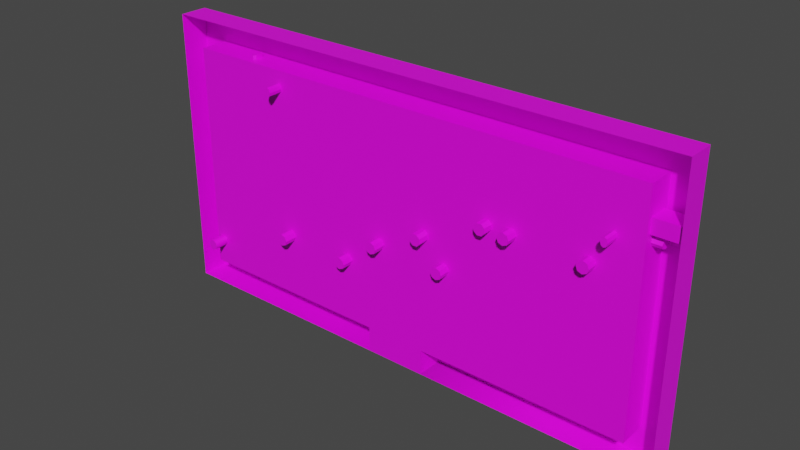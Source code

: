 # Source: Escena_1.blend  (saved by Blender 3.3.6; exported with 4.5.12 LTS)
import bpy
from mathutils import Matrix  # noqa: F401  (used for matrix-valued properties, if any)

bpy.ops.wm.read_factory_settings(use_empty=True)
scene = bpy.context.scene
scene.name = 'Scene'

# ---- collections
col_escena_1 = bpy.data.collections.new('Escena_1'); scene.collection.children.link(col_escena_1)
col_marco_1 = bpy.data.collections.new('Marco_1'); col_escena_1.children.link(col_marco_1)
col_fondo_1 = bpy.data.collections.new('Fondo_1'); col_escena_1.children.link(col_fondo_1)

# ---- images (referenced by path relative to the original .blend; pixels are not part of the script)
import os
ASSET_DIR = os.environ.get("B2B_ASSET_DIR", "")  # directory of the original .blend (textures are referenced by path, not embedded)
HERE = os.path.dirname(os.path.abspath(__file__))  # packed textures are extracted next to this script under _unpacked/

def load_image(name, relpath, width, height, colorspace="sRGB"):
    """Load a texture the original file referenced (path relative to the .blend, or extracted next to this script)."""
    p = next((c for c in (os.path.join(HERE, relpath), os.path.join(ASSET_DIR, relpath)) if relpath and os.path.exists(c)), "")
    if p:
        img = bpy.data.images.load(p, check_existing=True)
        img.name = name
    else:  # same state as the original file: an image datablock whose file is absent (Cycles renders it pink)
        img = bpy.data.images.new(name, width, height)
        img.source = "FILE"
        img.filepath = "//" + (relpath or name)
    img.colorspace_settings.name = colorspace
    return img
img_adobecolor_alcantarilla_jpeg = load_image('AdobeColor-Alcantarilla.jpeg', 'AdobeColor-Alcantarilla.jpeg', 1024, 1024, 'sRGB')

# ---- materials (node trees are filled in below, after node groups)
mat_paleta = bpy.data.materials.new('Paleta')
mat_paleta.use_transparent_shadow = False

# ---- node groups
ng_auto_smooth = bpy.data.node_groups.new('Auto Smooth', 'GeometryNodeTree')
_s = ng_auto_smooth.interface.new_socket(name='Geometry', in_out='OUTPUT', socket_type='NodeSocketGeometry')
_s = ng_auto_smooth.interface.new_socket(name='Geometry', in_out='INPUT', socket_type='NodeSocketGeometry')
_s = ng_auto_smooth.interface.new_socket(name='Angle', in_out='INPUT', socket_type='NodeSocketFloat')
_s.subtype = 'ANGLE'
_s.min_value = 0.0
_s.max_value = 3.142
ng_auto_smooth.is_modifier = True
_N = ng_auto_smooth.nodes; _L = ng_auto_smooth.links
n0 = _N.new('NodeGroupOutput'); n0.name = 'Group Output'; n0.location = (480, -100)
n1 = _N.new('NodeGroupInput'); n1.name = 'Group Input'; n1.location = (-420, -300)
n2 = _N.new('NodeGroupInput'); n2.name = 'Group Input.001'; n2.location = (-60, -100)
n3 = _N.new('GeometryNodeSetShadeSmooth'); n3.name = 'Set Shade Smooth'; n3.location = (120, -100)
n3.domain = 'EDGE'
n4 = _N.new('GeometryNodeSetShadeSmooth'); n4.name = 'Set Shade Smooth.001'; n4.location = (300, -100)
n5 = _N.new('GeometryNodeInputMeshEdgeAngle'); n5.name = 'Edge Angle'; n5.location = (-420, -220)
n6 = _N.new('GeometryNodeInputEdgeSmooth'); n6.name = 'Is Edge Smooth'; n6.location = (-60, -160)
n7 = _N.new('GeometryNodeInputShadeSmooth'); n7.name = 'Is Face Smooth'; n7.location = (-240, -340)
n8 = _N.new('FunctionNodeBooleanMath'); n8.name = 'Boolean Math'; n8.location = (-60, -220)
n9 = _N.new('FunctionNodeCompare'); n9.name = 'Compare'; n9.location = (-240, -180)
n9.operation = 'LESS_EQUAL'
_L.new(n5.outputs[0], n9.inputs[0])
_L.new(n4.outputs[0], n0.inputs[0])
_L.new(n1.outputs[1], n9.inputs[1])
_L.new(n9.outputs[0], n8.inputs[0])
_L.new(n7.outputs[0], n8.inputs[1])
_L.new(n2.outputs[0], n3.inputs[0])
_L.new(n6.outputs[0], n3.inputs[1])
_L.new(n3.outputs[0], n4.inputs[0])
_L.new(n8.outputs[0], n3.inputs[2])
n0.is_active_output = True

# ---- material node trees
mat_paleta.use_nodes = True; mat_paleta.node_tree.nodes.clear()
_N = mat_paleta.node_tree.nodes; _L = mat_paleta.node_tree.links
n0 = _N.new('ShaderNodeBsdfPrincipled'); n0.name = 'Principled BSDF'; n0.location = (10, 300)
n0.distribution = 'GGX'
n0.subsurface_method = 'RANDOM_WALK_SKIN'
n0.inputs[3].default_value = 1.45
n0.inputs[27].default_value = (0.0, 0.0, 0.0, 1.0)
n0.inputs[28].default_value = 1.0
n1 = _N.new('ShaderNodeOutputMaterial'); n1.name = 'Material Output'; n1.location = (300, 300)
n2 = _N.new('ShaderNodeTexImage'); n2.name = 'Imagen'; n2.location = (-280, 274)
n2.image = img_adobecolor_alcantarilla_jpeg
_L.new(n0.outputs[0], n1.inputs[0])
_L.new(n2.outputs[0], n0.inputs[0])
n1.is_active_output = True

# ---- world
world_world = bpy.data.worlds.new('World'); scene.world = world_world
world_world.use_nodes = True; world_world.node_tree.nodes.clear()
_N = world_world.node_tree.nodes; _L = world_world.node_tree.links
n0 = _N.new('ShaderNodeOutputWorld'); n0.name = 'World Output'; n0.location = (300, 300)
n1 = _N.new('ShaderNodeBackground'); n1.name = 'Background'; n1.location = (10, 300)
n1.inputs[0].default_value = (0.05088, 0.05088, 0.05088, 1.0)
_L.new(n1.outputs[0], n0.inputs[0])
n0.is_active_output = True
world_world.color = (0.05088, 0.05088, 0.05088)
world_world.use_sun_shadow = False
world_world.sun_shadow_jitter_overblur = 0.0

# ---- meshes
me_cubo = bpy.data.meshes.new('Cubo')
me_cubo.from_pydata([(-18.93, -1.0, 6.407), (-18.93, 1.0, 6.407), (18.93, -1.0, 6.407), (18.93, 1.0, 6.407), (17.03, 1.0, 4.407), (-17.03, 1.0, 4.407), (-17.03, -1.0, 4.407), (17.03, -1.0, 4.407), (-18.93, 1.0, -13.85), (-18.93, -1.0, -13.85), (18.93, -1.0, -13.85), (18.93, 1.0, -13.85), (17.03, 1.0, -12.01), (17.03, -1.0, -12.01), (-17.03, -1.0, -12.01), (-17.03, 1.0, -12.01), (2.108, 1.0, -13.85), (2.108, -1.0, -13.85), (2.108, -1.0, -12.01), (2.108, 1.0, -12.01), (-2.286, 1.0, -13.85), (-2.286, -1.0, -13.85), (-2.286, -1.0, -12.01), (-2.286, 1.0, -12.01), (17.03, 0.7129, 1.388), (17.03, -0.7129, 1.388), (17.03, 0.7129, 2.383), (17.03, -0.7129, 2.383), (17.03, -1.0, 2.381), (17.03, -1.0, 1.377), (18.82, -0.7129, 2.383), (18.82, -0.7129, 1.388), (18.82, 0.7129, 1.388), (18.82, 0.7129, 2.383)], [], [(4, 7, 6, 5), (0, 1, 8, 9), (17, 16, 20, 21), (15, 23, 20, 8, 1, 3, 11, 16, 19, 12, 4, 5), (6, 7, 28, 29, 13, 18, 17, 21, 22, 14), (1, 0, 2, 3), (11, 10, 17, 16), (12, 19, 18, 13), (15, 14, 22, 23), (18, 19, 16, 17), (23, 22, 21, 20), (5, 6, 14, 15), (3, 2, 10, 11), (8, 20, 21, 9), (27, 26, 33, 30), (7, 4, 12, 13, 29, 25, 24, 26, 27, 28), (30, 33, 32, 31), (24, 25, 31, 32), (26, 24, 32, 33), (29, 28, 27, 25), (31, 25, 27, 30)])
me_cubo.polygons.foreach_set('use_smooth', [True] * 21)
_uv = me_cubo.uv_layers.new(name='MapaUV')
_uv.uv.foreach_set('vector', [0.1432, 0.4335, 0.1432, 0.5074, 0.07669, 0.5074, 0.07669, 0.4335, 0.2208, 0.2857, 0.2208, 0.3596, 0.1469, 0.3596, 0.1469, 0.2857, 0.5054, 0.8623, 0.5054, 0.7884, 0.4389, 0.7884, 0.4389, 0.8623, 0.1469, 0.3633, 0.1469, 0.3633, 0.1469, 0.3633, 0.1469, 0.3596, 0.2208, 0.3596, 0.2208, 0.4335, 0.1469, 0.4335, 0.1469, 0.4298, 0.1469, 0.4298, 0.1469, 0.4298, 0.1469, 0.4298, 0.1469, 0.3633, 0.1114, 0.9142, 0.1114, 0.72, 0.1213, 0.72, 0.1303, 0.72, 0.2055, 0.72, 0.2055, 0.8051, 0.2212, 0.8051, 0.2212, 0.8301, 0.2055, 0.8301, 0.2055, 0.9142, 0.2947, 0.4335, 0.2947, 0.5074, 0.2208, 0.5074, 0.2208, 0.4335, 0.1469, 0.4335, 0.1469, 0.5074, 0.1432, 0.5074, 0.1432, 0.4335, 0.1432, 0.4335, 0.1432, 0.4335, 0.1432, 0.5074, 0.1432, 0.5074, 0.07669, 0.4335, 0.07669, 0.5074, 0.07669, 0.5074, 0.07669, 0.4335, 0.1432, 0.5074, 0.1432, 0.4335, 0.1432, 0.4335, 0.1432, 0.5074, 0.07669, 0.4335, 0.07669, 0.5074, 0.07669, 0.5074, 0.07669, 0.4335, 0.07669, 0.4335, 0.07669, 0.5074, 0.07669, 0.5074, 0.07669, 0.4335, 0.2208, 0.4335, 0.2208, 0.5074, 0.1469, 0.5074, 0.1469, 0.4335, 0.07299, 0.4335, 0.07669, 0.4335, 0.07669, 0.5074, 0.07299, 0.5074, 0.1432, 0.4968, 0.1432, 0.4441, 0.1432, 0.4441, 0.1432, 0.4968, 0.1432, 0.5074, 0.1432, 0.4335, 0.1432, 0.4335, 0.1432, 0.5074, 0.1432, 0.5074, 0.1432, 0.4968, 0.1432, 0.4441, 0.1432, 0.4441, 0.1432, 0.4968, 0.1432, 0.5074, 0.1432, 0.4968, 0.1432, 0.4441, 0.1432, 0.4441, 0.1432, 0.4968, 0.1432, 0.4441, 0.1432, 0.4968, 0.1432, 0.4968, 0.1432, 0.4441, 0.1432, 0.4441, 0.1432, 0.4441, 0.1432, 0.4441, 0.1432, 0.4441, 0.1432, 0.5074, 0.1432, 0.5074, 0.1432, 0.4968, 0.1432, 0.4968, 0.1432, 0.4968, 0.1432, 0.4968, 0.1432, 0.4968, 0.1432, 0.4968])
me_cubo.materials.append(mat_paleta)
me_cubo.update()
me_cilindro = bpy.data.meshes.new('Cilindro')
me_cilindro.from_pydata([(0.01984, 0.4266, -2.165), (0.01984, 0.4266, 2.011), (0.3173, 0.3034, -2.165), (0.3173, 0.3034, 2.011), (0.4405, 0.005918, -2.165), (0.4405, 0.005918, 2.011), (0.3173, -0.2915, -2.165), (0.3173, -0.2915, 2.011), (0.01984, -0.4147, -2.165), (0.01984, -0.4147, 2.011), (-0.2776, -0.2915, -2.165), (-0.2776, -0.2915, 2.011), (-0.4008, 0.005918, -2.165), (-0.4008, 0.005918, 2.011), (-0.2776, 0.3034, -2.165), (-0.2776, 0.3034, 2.011), (-1.947, 0.4266, -2.637), (-0.4824, 0.4266, -2.637), (-1.947, 0.3034, -2.934), (-0.4824, 0.3034, -2.934), (-1.947, 0.005917, -3.057), (-0.4824, 0.005917, -3.057), (-1.947, -0.2915, -2.934), (-0.4824, -0.2915, -2.934), (-1.947, -0.4147, -2.637), (-0.4824, -0.4147, -2.637), (-1.947, -0.2915, -2.339), (-0.4824, -0.2915, -2.339), (-1.947, 0.005917, -2.216), (-0.4824, 0.005917, -2.216), (-1.947, 0.3034, -2.339), (-0.4824, 0.3034, -2.339), (0.2946, 0.3034, -2.504), (0.1417, 0.3034, -2.793), (-0.1542, 0.3034, -2.92), (0.4142, 0.005918, -2.534), (0.2249, 0.005917, -2.883), (-0.131, 0.005917, -3.041), (0.2946, -0.2915, -2.504), (0.1417, -0.2915, -2.793), (-0.1542, -0.2915, -2.92), (0.005932, -0.4147, -2.433), (-0.0591, -0.4147, -2.573), (-0.2102, -0.4147, -2.628), (-0.2828, -0.2915, -2.361), (-0.2599, -0.2915, -2.354), (-0.2662, -0.2915, -2.335), (-0.4024, 0.005917, -2.332), (-0.3431, 0.005917, -2.263), (-0.2894, 0.005917, -2.214), (-0.2828, 0.3034, -2.361), (-0.2599, 0.3034, -2.354), (-0.2662, 0.3034, -2.335), (-0.2102, 0.4266, -2.628), (-0.0591, 0.4266, -2.573), (0.005932, 0.4266, -2.433), (-0.4003, -1.977, 2.544), (-0.4003, -0.5126, 2.544), (-0.2771, -1.977, 2.247), (-0.2771, -0.5126, 2.247), (0.02036, -1.977, 2.124), (0.02036, -0.5126, 2.124), (0.3178, -1.977, 2.247), (0.3178, -0.5126, 2.247), (0.441, -1.977, 2.544), (0.441, -0.5126, 2.544), (0.3178, -1.977, 2.842), (0.3178, -0.5126, 2.842), (0.02036, -1.977, 2.965), (0.02036, -0.5126, 2.965), (-0.2771, -1.977, 2.842), (-0.2771, -0.5126, 2.842), (0.01982, 0.4066, 2.388), (0.02009, 0.236, 2.755), (0.02037, -0.1273, 2.94), (-0.2776, 0.2858, 2.364), (-0.2773, 0.1469, 2.67), (-0.2771, -0.1553, 2.821), (-0.4007, -0.005496, 2.304), (-0.4005, -0.06766, 2.464), (-0.4004, -0.2226, 2.531), (-0.2774, -0.2967, 2.243), (-0.2773, -0.282, 2.258), (-0.2772, -0.2897, 2.241), (0.02002, -0.4173, 2.218), (0.02011, -0.3706, 2.172), (0.02018, -0.3174, 2.121), (0.3174, -0.2965, 2.243), (0.3175, -0.2816, 2.257), (0.3176, -0.2894, 2.241), (0.4406, -0.005191, 2.303), (0.4407, -0.06699, 2.463), (0.4409, -0.2221, 2.531), (0.3178, -0.1549, 2.82), (0.3175, 0.1474, 2.669), (0.3173, 0.286, 2.363)], [], [(0, 1, 3, 2), (2, 3, 5, 4), (4, 5, 7, 6), (6, 7, 9, 8), (8, 9, 11, 10), (10, 11, 13, 12), (65, 63, 89, 92), (12, 13, 15, 14), (14, 15, 1, 0), (31, 29, 49, 52), (16, 17, 19, 18), (18, 19, 21, 20), (20, 21, 23, 22), (22, 23, 25, 24), (24, 25, 27, 26), (26, 27, 29, 28), (17, 31, 52, 53), (28, 29, 31, 30), (30, 31, 17, 16), (16, 18, 20, 22, 24, 26, 28, 30), (29, 27, 46, 49), (27, 25, 43, 46), (25, 23, 40, 43), (23, 21, 37, 40), (21, 19, 34, 37), (19, 17, 53, 34), (37, 34, 33, 36), (36, 33, 32, 35), (35, 32, 2, 4), (40, 37, 36, 39), (39, 36, 35, 38), (38, 35, 4, 6), (43, 40, 39, 42), (42, 39, 38, 41), (41, 38, 6, 8), (46, 43, 42, 45), (45, 42, 41, 44), (44, 41, 8, 10), (49, 46, 45, 48), (48, 45, 44, 47), (47, 44, 10, 12), (52, 49, 48, 51), (51, 48, 47, 50), (50, 47, 12, 14), (53, 52, 51, 54), (54, 51, 50, 55), (55, 50, 14, 0), (34, 53, 54, 33), (33, 54, 55, 32), (32, 55, 0, 2), (56, 57, 59, 58), (58, 59, 61, 60), (60, 61, 63, 62), (62, 63, 65, 64), (64, 65, 67, 66), (66, 67, 69, 68), (67, 65, 92, 93), (68, 69, 71, 70), (70, 71, 57, 56), (56, 58, 60, 62, 64, 66, 68, 70), (63, 61, 86, 89), (61, 59, 83, 86), (59, 57, 80, 83), (57, 71, 77, 80), (71, 69, 74, 77), (69, 67, 93, 74), (77, 74, 73, 76), (76, 73, 72, 75), (75, 72, 1, 15), (80, 77, 76, 79), (79, 76, 75, 78), (78, 75, 15, 13), (83, 80, 79, 82), (82, 79, 78, 81), (81, 78, 13, 11), (86, 83, 82, 85), (85, 82, 81, 84), (84, 81, 11, 9), (89, 86, 85, 88), (88, 85, 84, 87), (87, 84, 9, 7), (92, 89, 88, 91), (91, 88, 87, 90), (90, 87, 7, 5), (93, 92, 91, 94), (94, 91, 90, 95), (95, 90, 5, 3), (74, 93, 94, 73), (73, 94, 95, 72), (72, 95, 3, 1)])
me_cilindro.polygons.foreach_set('use_smooth', [True] * 90)
_k = {(16, 18): 1.0, (18, 20): 1.0, (20, 22): 1.0, (22, 24): 1.0, (24, 26): 1.0, (26, 28): 1.0, (28, 30): 1.0, (16, 30): 1.0, (56, 58): 1.0, (58, 60): 1.0, (60, 62): 1.0, (62, 64): 1.0, (64, 66): 1.0, (66, 68): 1.0, (68, 70): 1.0, (56, 70): 1.0}
me_cilindro.attributes.new('crease_edge', 'FLOAT', 'EDGE').data.foreach_set('value', [_k.get((min(e.vertices), max(e.vertices)), 0.0) for e in me_cilindro.edges])
_uv = me_cilindro.uv_layers.new(name='MapaUV')
_uv.uv.foreach_set('vector', [0.6428, 0.4363, 0.6428, 0.5823, 0.6063, 0.5823, 0.6063, 0.4363, 0.6063, 0.4363, 0.6063, 0.5823, 0.5698, 0.5823, 0.5698, 0.4363, 0.5698, 0.4363, 0.5698, 0.5823, 0.5333, 0.5823, 0.5333, 0.4363, 0.5333, 0.4363, 0.5333, 0.5823, 0.4969, 0.5823, 0.4969, 0.4363, 0.4969, 0.4363, 0.4969, 0.5823, 0.4604, 0.5823, 0.4604, 0.4363, 0.4604, 0.4363, 0.4604, 0.5823, 0.4239, 0.5823, 0.4239, 0.4363, 0.4969, 0.5823, 0.5333, 0.5823, 0.5333, 0.5823, 0.5151, 0.5823, 0.4239, 0.4363, 0.4239, 0.5823, 0.3874, 0.5823, 0.3874, 0.4363, 0.3874, 0.4363, 0.3874, 0.5823, 0.3509, 0.5823, 0.3509, 0.4363, 0.3874, 0.5823, 0.4239, 0.5823, 0.4239, 0.5458, 0.3874, 0.5458, 0.6428, 0.4363, 0.6428, 0.5823, 0.6063, 0.5823, 0.6063, 0.4363, 0.6063, 0.4363, 0.6063, 0.5823, 0.5698, 0.5823, 0.5698, 0.4363, 0.5698, 0.4363, 0.5698, 0.5823, 0.5333, 0.5823, 0.5333, 0.4363, 0.5333, 0.4363, 0.5333, 0.5823, 0.4969, 0.5823, 0.4969, 0.4363, 0.4969, 0.4363, 0.4969, 0.5823, 0.4604, 0.5823, 0.4604, 0.4363, 0.4604, 0.4363, 0.4604, 0.5823, 0.4239, 0.5823, 0.4239, 0.4363, 0.3509, 0.5823, 0.3874, 0.5823, 0.3874, 0.5458, 0.3509, 0.5458, 0.4239, 0.4363, 0.4239, 0.5823, 0.3874, 0.5823, 0.3874, 0.4363, 0.3874, 0.4363, 0.3874, 0.5823, 0.3509, 0.5823, 0.3509, 0.4363, 0.5698, 0.4334, 0.6194, 0.4129, 0.6399, 0.3633, 0.6194, 0.3138, 0.5698, 0.2933, 0.5203, 0.3138, 0.4998, 0.3633, 0.5203, 0.4129, 0.4239, 0.5823, 0.4604, 0.5823, 0.4604, 0.5458, 0.4239, 0.5458, 0.4604, 0.5823, 0.4969, 0.5823, 0.4969, 0.5458, 0.4604, 0.5458, 0.4969, 0.5823, 0.5333, 0.5823, 0.5333, 0.5458, 0.4969, 0.5458, 0.5333, 0.5823, 0.5698, 0.5823, 0.5698, 0.5458, 0.5333, 0.5458, 0.5698, 0.5823, 0.6063, 0.5823, 0.6063, 0.5458, 0.5698, 0.5458, 0.6063, 0.5823, 0.6428, 0.5823, 0.6428, 0.5458, 0.6063, 0.5458, 0.5698, 0.5458, 0.6063, 0.5458, 0.6063, 0.5093, 0.5698, 0.5093, 0.5698, 0.5093, 0.6063, 0.5093, 0.6063, 0.4728, 0.5698, 0.4728, 0.5698, 0.4728, 0.6063, 0.4728, 0.6063, 0.4363, 0.5698, 0.4363, 0.5333, 0.5458, 0.5698, 0.5458, 0.5698, 0.5093, 0.5333, 0.5093, 0.5333, 0.5093, 0.5698, 0.5093, 0.5698, 0.4728, 0.5333, 0.4728, 0.5333, 0.4728, 0.5698, 0.4728, 0.5698, 0.4363, 0.5333, 0.4363, 0.4969, 0.5458, 0.5333, 0.5458, 0.5333, 0.5093, 0.4969, 0.5093, 0.4969, 0.5093, 0.5333, 0.5093, 0.5333, 0.4728, 0.4969, 0.4728, 0.4969, 0.4728, 0.5333, 0.4728, 0.5333, 0.4363, 0.4969, 0.4363, 0.4604, 0.5458, 0.4969, 0.5458, 0.4969, 0.5093, 0.4604, 0.5093, 0.4604, 0.5093, 0.4969, 0.5093, 0.4969, 0.4728, 0.4604, 0.4728, 0.4604, 0.4728, 0.4969, 0.4728, 0.4969, 0.4363, 0.4604, 0.4363, 0.4239, 0.5458, 0.4604, 0.5458, 0.4604, 0.5093, 0.4239, 0.5093, 0.4239, 0.5093, 0.4604, 0.5093, 0.4604, 0.4728, 0.4239, 0.4728, 0.4239, 0.4728, 0.4604, 0.4728, 0.4604, 0.4363, 0.4239, 0.4363, 0.3874, 0.5458, 0.4239, 0.5458, 0.4239, 0.5093, 0.3874, 0.5093, 0.3874, 0.5093, 0.4239, 0.5093, 0.4239, 0.4728, 0.3874, 0.4728, 0.3874, 0.4728, 0.4239, 0.4728, 0.4239, 0.4363, 0.3874, 0.4363, 0.3509, 0.5458, 0.3874, 0.5458, 0.3874, 0.5093, 0.3509, 0.5093, 0.3509, 0.5093, 0.3874, 0.5093, 0.3874, 0.4728, 0.3509, 0.4728, 0.3509, 0.4728, 0.3874, 0.4728, 0.3874, 0.4363, 0.3509, 0.4363, 0.6063, 0.5458, 0.6428, 0.5458, 0.6428, 0.5093, 0.6063, 0.5093, 0.6063, 0.5093, 0.6428, 0.5093, 0.6428, 0.4728, 0.6063, 0.4728, 0.6063, 0.4728, 0.6428, 0.4728, 0.6428, 0.4363, 0.6063, 0.4363, 0.6428, 0.4363, 0.6428, 0.5823, 0.6063, 0.5823, 0.6063, 0.4363, 0.6063, 0.4363, 0.6063, 0.5823, 0.5698, 0.5823, 0.5698, 0.4363, 0.5698, 0.4363, 0.5698, 0.5823, 0.5333, 0.5823, 0.5333, 0.4363, 0.5333, 0.4363, 0.5333, 0.5823, 0.4969, 0.5823, 0.4969, 0.4363, 0.4969, 0.4363, 0.4969, 0.5823, 0.4604, 0.5823, 0.4604, 0.4363, 0.4604, 0.4363, 0.4604, 0.5823, 0.4239, 0.5823, 0.4239, 0.4363, 0.4604, 0.5823, 0.4969, 0.5823, 0.5151, 0.5823, 0.4969, 0.5823, 0.4239, 0.4363, 0.4239, 0.5823, 0.3874, 0.5823, 0.3874, 0.4363, 0.3874, 0.4363, 0.3874, 0.5823, 0.3509, 0.5823, 0.3509, 0.4363, 0.5698, 0.4334, 0.6194, 0.4129, 0.6399, 0.3633, 0.6194, 0.3138, 0.5698, 0.2933, 0.5203, 0.3138, 0.4998, 0.3633, 0.5203, 0.4129, 0.5333, 0.5823, 0.5698, 0.5823, 0.5516, 0.5823, 0.5333, 0.5823, 0.5698, 0.5823, 0.6063, 0.5823, 0.5698, 0.5823, 0.5516, 0.5823, 0.6063, 0.5823, 0.6428, 0.5823, 0.5881, 0.5823, 0.5698, 0.5823, 0.3509, 0.5823, 0.3874, 0.5823, 0.3874, 0.5823, 0.3691, 0.5823, 0.3874, 0.5823, 0.4239, 0.5823, 0.4056, 0.5823, 0.3874, 0.5823, 0.4239, 0.5823, 0.4604, 0.5823, 0.4969, 0.5823, 0.4786, 0.5823, 0.3874, 0.5823, 0.4056, 0.5823, 0.3874, 0.5823, 0.3874, 0.5823, 0.3874, 0.5823, 0.3874, 0.5823, 0.3691, 0.5823, 0.3874, 0.5823, 0.3874, 0.5823, 0.3691, 0.5823, 0.3509, 0.5823, 0.3874, 0.5823, 0.3691, 0.5823, 0.3874, 0.5823, 0.3874, 0.5823, 0.3874, 0.5823, 0.3874, 0.5823, 0.3874, 0.5823, 0.3874, 0.5823, 0.4056, 0.5823, 0.4056, 0.5823, 0.3874, 0.5823, 0.3874, 0.5823, 0.4239, 0.5823, 0.5698, 0.5823, 0.5881, 0.5823, 0.5333, 0.5823, 0.5333, 0.5823, 0.5333, 0.5823, 0.5333, 0.5823, 0.4786, 0.5823, 0.4969, 0.5823, 0.4969, 0.5823, 0.4786, 0.5823, 0.4239, 0.5823, 0.4604, 0.5823, 0.5516, 0.5823, 0.5698, 0.5823, 0.5333, 0.5823, 0.5333, 0.5823, 0.5333, 0.5823, 0.5333, 0.5823, 0.4969, 0.5823, 0.5151, 0.5823, 0.5151, 0.5823, 0.4969, 0.5823, 0.4604, 0.5823, 0.4969, 0.5823, 0.5333, 0.5823, 0.5516, 0.5823, 0.5333, 0.5823, 0.5333, 0.5823, 0.5333, 0.5823, 0.5333, 0.5823, 0.5151, 0.5823, 0.5333, 0.5823, 0.5333, 0.5823, 0.5151, 0.5823, 0.4969, 0.5823, 0.5333, 0.5823, 0.5151, 0.5823, 0.5333, 0.5823, 0.5333, 0.5823, 0.5333, 0.5823, 0.5333, 0.5823, 0.5333, 0.5823, 0.5333, 0.5823, 0.5516, 0.5823, 0.5516, 0.5823, 0.5333, 0.5823, 0.5333, 0.5823, 0.5698, 0.5823, 0.4969, 0.5823, 0.5151, 0.5823, 0.5333, 0.5823, 0.5333, 0.5823, 0.5333, 0.5823, 0.5333, 0.5823, 0.5516, 0.5823, 0.5698, 0.5823, 0.5698, 0.5823, 0.5516, 0.5823, 0.5698, 0.5823, 0.6063, 0.5823, 0.4786, 0.5823, 0.4969, 0.5823, 0.5333, 0.5823, 0.5333, 0.5823, 0.5333, 0.5823, 0.5333, 0.5823, 0.5698, 0.5823, 0.5881, 0.5823, 0.5881, 0.5823, 0.5698, 0.5823, 0.6063, 0.5823, 0.6428, 0.5823])
me_cilindro.materials.append(mat_paleta)
me_cilindro.update()
me_cilindro_004 = bpy.data.meshes.new('Cilindro.004')
me_cilindro_004.from_pydata([(-0.0362, 0.4266, -1.209), (-0.0362, 0.4266, 1.073), (0.1896, 0.3034, -1.209), (0.1896, 0.3034, 1.073), (0.2831, 0.005918, -1.209), (0.2831, 0.005918, 1.073), (0.1896, -0.2915, -1.209), (0.1896, -0.2915, 1.073), (-0.0362, -0.4147, -1.209), (-0.0362, -0.4147, 1.073), (-0.262, -0.2915, -1.209), (-0.262, -0.2915, 1.073), (-0.3555, 0.005918, -1.209), (-0.3555, 0.005918, 1.073), (-0.262, 0.3034, -1.209), (-0.262, 0.3034, 1.073), (-1.529, 0.4266, -1.466), (-0.4174, 0.4266, -1.466), (-1.529, 0.3034, -1.629), (-0.4174, 0.3034, -1.629), (-1.529, 0.005917, -1.696), (-0.4174, 0.005917, -1.696), (-1.529, -0.2915, -1.629), (-0.4174, -0.2915, -1.629), (-1.529, -0.4147, -1.466), (-0.4174, -0.4147, -1.466), (-1.529, -0.2915, -1.304), (-0.4174, -0.2915, -1.304), (-1.529, 0.005917, -1.236), (-0.4174, 0.005917, -1.236), (-1.529, 0.3034, -1.304), (-0.4174, 0.3034, -1.304), (0.1724, 0.3034, -1.394), (0.05632, 0.3034, -1.551), (-0.1683, 0.3034, -1.621), (0.2631, 0.005918, -1.41), (0.1195, 0.005917, -1.601), (-0.1507, 0.005917, -1.687), (0.1724, -0.2915, -1.394), (0.05632, -0.2915, -1.551), (-0.1683, -0.2915, -1.621), (-0.04675, -0.4147, -1.355), (-0.09611, -0.4147, -1.431), (-0.2108, -0.4147, -1.461), (-0.2659, -0.2915, -1.316), (-0.2485, -0.2915, -1.312), (-0.2533, -0.2915, -1.302), (-0.3567, 0.005917, -1.299), (-0.3117, 0.005917, -1.262), (-0.2709, 0.005917, -1.235), (-0.2659, 0.3034, -1.316), (-0.2485, 0.3034, -1.312), (-0.2533, 0.3034, -1.302), (-0.2108, 0.4266, -1.461), (-0.09611, 0.4266, -1.431), (-0.04675, 0.4266, -1.355), (-0.3551, -1.977, 1.365), (-0.3551, -0.5126, 1.365), (-0.2616, -1.977, 1.202), (-0.2616, -0.5126, 1.202), (-0.0358, -1.977, 1.135), (-0.0358, -0.5126, 1.135), (0.19, -1.977, 1.202), (0.19, -0.5126, 1.202), (0.2835, -1.977, 1.365), (0.2835, -0.5126, 1.365), (0.19, -1.977, 1.527), (0.19, -0.5126, 1.527), (-0.0358, -1.977, 1.595), (-0.0358, -0.5126, 1.595), (-0.2616, -1.977, 1.527), (-0.2616, -0.5126, 1.527), (-0.03621, 0.4066, 1.28), (-0.036, 0.236, 1.48), (-0.03579, -0.1273, 1.581), (-0.2619, 0.2858, 1.266), (-0.2618, 0.1469, 1.433), (-0.2616, -0.1553, 1.516), (-0.3554, -0.005496, 1.233), (-0.3553, -0.06766, 1.321), (-0.3551, -0.2226, 1.357), (-0.2618, -0.2967, 1.2), (-0.2618, -0.282, 1.208), (-0.2617, -0.2897, 1.199), (-0.03606, -0.4173, 1.187), (-0.036, -0.3706, 1.161), (-0.03594, -0.3174, 1.133), (0.1897, -0.2965, 1.2), (0.1898, -0.2816, 1.208), (0.1898, -0.2894, 1.199), (0.2831, -0.005191, 1.233), (0.2833, -0.06699, 1.32), (0.2834, -0.2221, 1.357), (0.1899, -0.1549, 1.516), (0.1898, 0.1474, 1.433), (0.1896, 0.286, 1.266)], [], [(0, 1, 3, 2), (2, 3, 5, 4), (4, 5, 7, 6), (6, 7, 9, 8), (8, 9, 11, 10), (10, 11, 13, 12), (65, 63, 89, 92), (12, 13, 15, 14), (14, 15, 1, 0), (31, 29, 49, 52), (16, 17, 19, 18), (18, 19, 21, 20), (20, 21, 23, 22), (22, 23, 25, 24), (24, 25, 27, 26), (26, 27, 29, 28), (17, 31, 52, 53), (28, 29, 31, 30), (30, 31, 17, 16), (16, 18, 20, 22, 24, 26, 28, 30), (29, 27, 46, 49), (27, 25, 43, 46), (25, 23, 40, 43), (23, 21, 37, 40), (21, 19, 34, 37), (19, 17, 53, 34), (37, 34, 33, 36), (36, 33, 32, 35), (35, 32, 2, 4), (40, 37, 36, 39), (39, 36, 35, 38), (38, 35, 4, 6), (43, 40, 39, 42), (42, 39, 38, 41), (41, 38, 6, 8), (46, 43, 42, 45), (45, 42, 41, 44), (44, 41, 8, 10), (49, 46, 45, 48), (48, 45, 44, 47), (47, 44, 10, 12), (52, 49, 48, 51), (51, 48, 47, 50), (50, 47, 12, 14), (53, 52, 51, 54), (54, 51, 50, 55), (55, 50, 14, 0), (34, 53, 54, 33), (33, 54, 55, 32), (32, 55, 0, 2), (56, 57, 59, 58), (58, 59, 61, 60), (60, 61, 63, 62), (62, 63, 65, 64), (64, 65, 67, 66), (66, 67, 69, 68), (67, 65, 92, 93), (68, 69, 71, 70), (70, 71, 57, 56), (56, 58, 60, 62, 64, 66, 68, 70), (63, 61, 86, 89), (61, 59, 83, 86), (59, 57, 80, 83), (57, 71, 77, 80), (71, 69, 74, 77), (69, 67, 93, 74), (77, 74, 73, 76), (76, 73, 72, 75), (75, 72, 1, 15), (80, 77, 76, 79), (79, 76, 75, 78), (78, 75, 15, 13), (83, 80, 79, 82), (82, 79, 78, 81), (81, 78, 13, 11), (86, 83, 82, 85), (85, 82, 81, 84), (84, 81, 11, 9), (89, 86, 85, 88), (88, 85, 84, 87), (87, 84, 9, 7), (92, 89, 88, 91), (91, 88, 87, 90), (90, 87, 7, 5), (93, 92, 91, 94), (94, 91, 90, 95), (95, 90, 5, 3), (74, 93, 94, 73), (73, 94, 95, 72), (72, 95, 3, 1)])
me_cilindro_004.polygons.foreach_set('use_smooth', [True] * 90)
_uv = me_cilindro_004.uv_layers.new(name='MapaUV')
_uv.uv.foreach_set('vector', [0.6299, 0.447, 0.6299, 0.5738, 0.5982, 0.5738, 0.5982, 0.447, 0.5982, 0.447, 0.5982, 0.5738, 0.5665, 0.5738, 0.5665, 0.447, 0.5665, 0.447, 0.5665, 0.5738, 0.5348, 0.5738, 0.5348, 0.447, 0.5348, 0.447, 0.5348, 0.5738, 0.5031, 0.5738, 0.5031, 0.447, 0.5031, 0.447, 0.5031, 0.5738, 0.4715, 0.5738, 0.4715, 0.447, 0.4715, 0.447, 0.4715, 0.5738, 0.4398, 0.5738, 0.4398, 0.447, 0.5031, 0.5738, 0.5348, 0.5738, 0.5348, 0.5738, 0.519, 0.5738, 0.4398, 0.447, 0.4398, 0.5738, 0.4081, 0.5738, 0.4081, 0.447, 0.4081, 0.447, 0.4081, 0.5738, 0.3764, 0.5738, 0.3764, 0.447, 0.4081, 0.5738, 0.4398, 0.5738, 0.4398, 0.5421, 0.4081, 0.5421, 0.6299, 0.447, 0.6299, 0.5738, 0.5982, 0.5738, 0.5982, 0.447, 0.5982, 0.447, 0.5982, 0.5738, 0.5665, 0.5738, 0.5665, 0.447, 0.5665, 0.447, 0.5665, 0.5738, 0.5348, 0.5738, 0.5348, 0.447, 0.5348, 0.447, 0.5348, 0.5738, 0.5031, 0.5738, 0.5031, 0.447, 0.5031, 0.447, 0.5031, 0.5738, 0.4715, 0.5738, 0.4715, 0.447, 0.4715, 0.447, 0.4715, 0.5738, 0.4398, 0.5738, 0.4398, 0.447, 0.3764, 0.5738, 0.4081, 0.5738, 0.4081, 0.5421, 0.3764, 0.5421, 0.4398, 0.447, 0.4398, 0.5738, 0.4081, 0.5738, 0.4081, 0.447, 0.4081, 0.447, 0.4081, 0.5738, 0.3764, 0.5738, 0.3764, 0.447, 0.5665, 0.4445, 0.6095, 0.4267, 0.6274, 0.3837, 0.6095, 0.3406, 0.5665, 0.3228, 0.5235, 0.3406, 0.5057, 0.3837, 0.5235, 0.4267, 0.4398, 0.5738, 0.4715, 0.5738, 0.4715, 0.5421, 0.4398, 0.5421, 0.4715, 0.5738, 0.5031, 0.5738, 0.5031, 0.5421, 0.4715, 0.5421, 0.5031, 0.5738, 0.5348, 0.5738, 0.5348, 0.5421, 0.5031, 0.5421, 0.5348, 0.5738, 0.5665, 0.5738, 0.5665, 0.5421, 0.5348, 0.5421, 0.5665, 0.5738, 0.5982, 0.5738, 0.5982, 0.5421, 0.5665, 0.5421, 0.5982, 0.5738, 0.6299, 0.5738, 0.6299, 0.5421, 0.5982, 0.5421, 0.5665, 0.5421, 0.5982, 0.5421, 0.5982, 0.5104, 0.5665, 0.5104, 0.5665, 0.5104, 0.5982, 0.5104, 0.5982, 0.4787, 0.5665, 0.4787, 0.5665, 0.4787, 0.5982, 0.4787, 0.5982, 0.447, 0.5665, 0.447, 0.5348, 0.5421, 0.5665, 0.5421, 0.5665, 0.5104, 0.5348, 0.5104, 0.5348, 0.5104, 0.5665, 0.5104, 0.5665, 0.4787, 0.5348, 0.4787, 0.5348, 0.4787, 0.5665, 0.4787, 0.5665, 0.447, 0.5348, 0.447, 0.5031, 0.5421, 0.5348, 0.5421, 0.5348, 0.5104, 0.5031, 0.5104, 0.5031, 0.5104, 0.5348, 0.5104, 0.5348, 0.4787, 0.5031, 0.4787, 0.5031, 0.4787, 0.5348, 0.4787, 0.5348, 0.447, 0.5031, 0.447, 0.4715, 0.5421, 0.5031, 0.5421, 0.5031, 0.5104, 0.4715, 0.5104, 0.4715, 0.5104, 0.5031, 0.5104, 0.5031, 0.4787, 0.4715, 0.4787, 0.4715, 0.4787, 0.5031, 0.4787, 0.5031, 0.447, 0.4715, 0.447, 0.4398, 0.5421, 0.4715, 0.5421, 0.4715, 0.5104, 0.4398, 0.5104, 0.4398, 0.5104, 0.4715, 0.5104, 0.4715, 0.4787, 0.4398, 0.4787, 0.4398, 0.4787, 0.4715, 0.4787, 0.4715, 0.447, 0.4398, 0.447, 0.4081, 0.5421, 0.4398, 0.5421, 0.4398, 0.5104, 0.4081, 0.5104, 0.4081, 0.5104, 0.4398, 0.5104, 0.4398, 0.4787, 0.4081, 0.4787, 0.4081, 0.4787, 0.4398, 0.4787, 0.4398, 0.447, 0.4081, 0.447, 0.3764, 0.5421, 0.4081, 0.5421, 0.4081, 0.5104, 0.3764, 0.5104, 0.3764, 0.5104, 0.4081, 0.5104, 0.4081, 0.4787, 0.3764, 0.4787, 0.3764, 0.4787, 0.4081, 0.4787, 0.4081, 0.447, 0.3764, 0.447, 0.5982, 0.5421, 0.6299, 0.5421, 0.6299, 0.5104, 0.5982, 0.5104, 0.5982, 0.5104, 0.6299, 0.5104, 0.6299, 0.4787, 0.5982, 0.4787, 0.5982, 0.4787, 0.6299, 0.4787, 0.6299, 0.447, 0.5982, 0.447, 0.6299, 0.447, 0.6299, 0.5738, 0.5982, 0.5738, 0.5982, 0.447, 0.5982, 0.447, 0.5982, 0.5738, 0.5665, 0.5738, 0.5665, 0.447, 0.5665, 0.447, 0.5665, 0.5738, 0.5348, 0.5738, 0.5348, 0.447, 0.5348, 0.447, 0.5348, 0.5738, 0.5031, 0.5738, 0.5031, 0.447, 0.5031, 0.447, 0.5031, 0.5738, 0.4715, 0.5738, 0.4715, 0.447, 0.4715, 0.447, 0.4715, 0.5738, 0.4398, 0.5738, 0.4398, 0.447, 0.4715, 0.5738, 0.5031, 0.5738, 0.519, 0.5738, 0.5031, 0.5738, 0.4398, 0.447, 0.4398, 0.5738, 0.4081, 0.5738, 0.4081, 0.447, 0.4081, 0.447, 0.4081, 0.5738, 0.3764, 0.5738, 0.3764, 0.447, 0.5665, 0.4445, 0.6095, 0.4267, 0.6274, 0.3837, 0.6095, 0.3406, 0.5665, 0.3228, 0.5235, 0.3406, 0.5057, 0.3837, 0.5235, 0.4267, 0.5348, 0.5738, 0.5665, 0.5738, 0.5507, 0.5738, 0.5348, 0.5738, 0.5665, 0.5738, 0.5982, 0.5738, 0.5665, 0.5738, 0.5507, 0.5738, 0.5982, 0.5738, 0.6299, 0.5738, 0.5824, 0.5738, 0.5665, 0.5738, 0.3764, 0.5738, 0.4081, 0.5738, 0.4081, 0.5738, 0.3922, 0.5738, 0.4081, 0.5738, 0.4398, 0.5738, 0.4239, 0.5738, 0.4081, 0.5738, 0.4398, 0.5738, 0.4715, 0.5738, 0.5031, 0.5738, 0.4873, 0.5738, 0.4081, 0.5738, 0.4239, 0.5738, 0.4081, 0.5738, 0.4081, 0.5738, 0.4081, 0.5738, 0.4081, 0.5738, 0.3922, 0.5738, 0.4081, 0.5738, 0.4081, 0.5738, 0.3922, 0.5738, 0.3764, 0.5738, 0.4081, 0.5738, 0.3922, 0.5738, 0.4081, 0.5738, 0.4081, 0.5738, 0.4081, 0.5738, 0.4081, 0.5738, 0.4081, 0.5738, 0.4081, 0.5738, 0.4239, 0.5738, 0.4239, 0.5738, 0.4081, 0.5738, 0.4081, 0.5738, 0.4398, 0.5738, 0.5665, 0.5738, 0.5824, 0.5738, 0.5348, 0.5738, 0.5348, 0.5738, 0.5348, 0.5738, 0.5348, 0.5738, 0.4873, 0.5738, 0.5031, 0.5738, 0.5031, 0.5738, 0.4873, 0.5738, 0.4398, 0.5738, 0.4715, 0.5738, 0.5507, 0.5738, 0.5665, 0.5738, 0.5348, 0.5738, 0.5348, 0.5738, 0.5348, 0.5738, 0.5348, 0.5738, 0.5031, 0.5738, 0.519, 0.5738, 0.519, 0.5738, 0.5031, 0.5738, 0.4715, 0.5738, 0.5031, 0.5738, 0.5348, 0.5738, 0.5507, 0.5738, 0.5348, 0.5738, 0.5348, 0.5738, 0.5348, 0.5738, 0.5348, 0.5738, 0.519, 0.5738, 0.5348, 0.5738, 0.5348, 0.5738, 0.519, 0.5738, 0.5031, 0.5738, 0.5348, 0.5738, 0.519, 0.5738, 0.5348, 0.5738, 0.5348, 0.5738, 0.5348, 0.5738, 0.5348, 0.5738, 0.5348, 0.5738, 0.5348, 0.5738, 0.5507, 0.5738, 0.5507, 0.5738, 0.5348, 0.5738, 0.5348, 0.5738, 0.5665, 0.5738, 0.5031, 0.5738, 0.519, 0.5738, 0.5348, 0.5738, 0.5348, 0.5738, 0.5348, 0.5738, 0.5348, 0.5738, 0.5507, 0.5738, 0.5665, 0.5738, 0.5665, 0.5738, 0.5507, 0.5738, 0.5665, 0.5738, 0.5982, 0.5738, 0.4873, 0.5738, 0.5031, 0.5738, 0.5348, 0.5738, 0.5348, 0.5738, 0.5348, 0.5738, 0.5348, 0.5738, 0.5665, 0.5738, 0.5824, 0.5738, 0.5824, 0.5738, 0.5665, 0.5738, 0.5982, 0.5738, 0.6299, 0.5738])
me_cilindro_004.materials.append(mat_paleta)
me_cilindro_004.update()
me_cilindro_005 = bpy.data.meshes.new('Cilindro.005')
me_cilindro_005.from_pydata([(0.01984, 0.4266, -2.165), (0.01984, 0.4266, 2.011), (0.3173, 0.3034, -2.165), (0.3173, 0.3034, 2.011), (0.4405, 0.005918, -2.165), (0.4405, 0.005918, 2.011), (0.3173, -0.2915, -2.165), (0.3173, -0.2915, 2.011), (0.01984, -0.4147, -2.165), (0.01984, -0.4147, 2.011), (-0.2776, -0.2915, -2.165), (-0.2776, -0.2915, 2.011), (-0.4008, 0.005918, -2.165), (-0.4008, 0.005918, 2.011), (-0.2776, 0.3034, -2.165), (-0.2776, 0.3034, 2.011), (-0.4003, -1.977, 2.544), (-0.4003, -0.5126, 2.544), (-0.2771, -1.977, 2.247), (-0.2771, -0.5126, 2.247), (0.02036, -1.977, 2.124), (0.02036, -0.5126, 2.124), (0.3178, -1.977, 2.247), (0.3178, -0.5126, 2.247), (0.441, -1.977, 2.544), (0.441, -0.5126, 2.544), (0.3178, -1.977, 2.842), (0.3178, -0.5126, 2.842), (0.02036, -1.977, 2.965), (0.02036, -0.5126, 2.965), (-0.2771, -1.977, 2.842), (-0.2771, -0.5126, 2.842), (0.01982, 0.4066, 2.388), (0.02009, 0.236, 2.755), (0.02037, -0.1273, 2.94), (-0.2776, 0.2858, 2.364), (-0.2773, 0.1469, 2.67), (-0.2771, -0.1553, 2.821), (-0.4007, -0.005496, 2.304), (-0.4005, -0.06766, 2.464), (-0.4004, -0.2226, 2.531), (-0.2774, -0.2967, 2.243), (-0.2773, -0.282, 2.258), (-0.2772, -0.2897, 2.241), (0.02002, -0.4173, 2.218), (0.02011, -0.3706, 2.172), (0.02018, -0.3174, 2.121), (0.3174, -0.2965, 2.243), (0.3175, -0.2816, 2.257), (0.3176, -0.2894, 2.241), (0.4406, -0.005191, 2.303), (0.4407, -0.06699, 2.463), (0.4409, -0.2221, 2.531), (0.3178, -0.1549, 2.82), (0.3175, 0.1474, 2.669), (0.3173, 0.286, 2.363), (-0.4093, -1.883, -2.653), (-0.4093, -0.4185, -2.653), (-0.2861, -1.883, -2.95), (-0.2861, -0.4185, -2.95), (0.01137, -1.883, -3.073), (0.01137, -0.4185, -3.073), (0.3088, -1.883, -2.95), (0.3088, -0.4185, -2.95), (0.432, -1.883, -2.653), (0.432, -0.4185, -2.653), (0.3088, -1.883, -2.355), (0.3088, -0.4185, -2.355), (0.01137, -1.883, -2.232), (0.01137, -0.4185, -2.232), (-0.2861, -1.883, -2.355), (-0.2861, -0.4185, -2.355), (0.3173, 0.2919, -2.474), (0.3133, 0.1804, -2.765), (0.3089, -0.09317, -2.926), (0.4391, -0.002571, -2.428), (0.4361, -0.05085, -2.577), (0.4333, -0.1753, -2.64), (0.3145, -0.2954, -2.38), (0.3126, -0.2785, -2.386), (0.3112, -0.2546, -2.353), (0.01654, -0.4151, -2.357), (0.01507, -0.3692, -2.303), (0.01431, -0.2846, -2.232), (-0.2803, -0.2915, -2.373), (-0.2821, -0.2698, -2.377), (-0.2836, -0.2477, -2.349), (-0.4021, 0.002952, -2.419), (-0.4049, -0.0386, -2.564), (-0.4079, -0.1655, -2.634), (-0.2775, 0.2958, -2.467), (-0.2814, 0.189, -2.755), (-0.2858, -0.08624, -2.921), (0.01107, -0.05627, -3.042), (0.01614, 0.2797, -2.838), (0.0205, 0.4155, -2.49)], [], [(0, 1, 3, 2), (2, 3, 5, 4), (4, 5, 7, 6), (6, 7, 9, 8), (8, 9, 11, 10), (10, 11, 13, 12), (25, 23, 49, 52), (12, 13, 15, 14), (14, 15, 1, 0), (59, 57, 89, 92), (16, 17, 19, 18), (18, 19, 21, 20), (20, 21, 23, 22), (22, 23, 25, 24), (24, 25, 27, 26), (26, 27, 29, 28), (27, 25, 52, 53), (28, 29, 31, 30), (30, 31, 17, 16), (16, 18, 20, 22, 24, 26, 28, 30), (23, 21, 46, 49), (21, 19, 43, 46), (19, 17, 40, 43), (17, 31, 37, 40), (31, 29, 34, 37), (29, 27, 53, 34), (37, 34, 33, 36), (36, 33, 32, 35), (35, 32, 1, 15), (40, 37, 36, 39), (39, 36, 35, 38), (38, 35, 15, 13), (43, 40, 39, 42), (42, 39, 38, 41), (41, 38, 13, 11), (46, 43, 42, 45), (45, 42, 41, 44), (44, 41, 11, 9), (49, 46, 45, 48), (48, 45, 44, 47), (47, 44, 9, 7), (52, 49, 48, 51), (51, 48, 47, 50), (50, 47, 7, 5), (53, 52, 51, 54), (54, 51, 50, 55), (55, 50, 5, 3), (34, 53, 54, 33), (33, 54, 55, 32), (32, 55, 3, 1), (61, 59, 92, 93), (56, 57, 59, 58), (58, 59, 61, 60), (60, 61, 63, 62), (62, 63, 65, 64), (64, 65, 67, 66), (66, 67, 69, 68), (68, 69, 71, 70), (70, 71, 57, 56), (56, 58, 60, 62, 64, 66, 68, 70), (57, 71, 86, 89), (71, 69, 83, 86), (69, 67, 80, 83), (67, 65, 77, 80), (65, 63, 74, 77), (63, 61, 93, 74), (77, 74, 73, 76), (76, 73, 72, 75), (75, 72, 2, 4), (80, 77, 76, 79), (79, 76, 75, 78), (78, 75, 4, 6), (83, 80, 79, 82), (82, 79, 78, 81), (81, 78, 6, 8), (86, 83, 82, 85), (85, 82, 81, 84), (84, 81, 8, 10), (89, 86, 85, 88), (88, 85, 84, 87), (87, 84, 10, 12), (92, 89, 88, 91), (91, 88, 87, 90), (90, 87, 12, 14), (93, 92, 91, 94), (94, 91, 90, 95), (95, 90, 14, 0), (74, 93, 94, 73), (73, 94, 95, 72), (72, 95, 0, 2)])
me_cilindro_005.polygons.foreach_set('use_smooth', [True] * 90)
_k = {(0, 2): 1.0, (2, 4): 1.0, (4, 6): 1.0, (6, 8): 1.0, (8, 10): 1.0, (10, 12): 1.0, (12, 14): 1.0, (0, 14): 1.0, (16, 18): 1.0, (18, 20): 1.0, (20, 22): 1.0, (22, 24): 1.0, (24, 26): 1.0, (26, 28): 1.0, (28, 30): 1.0, (16, 30): 1.0, (56, 58): 1.0, (58, 60): 1.0, (60, 62): 1.0, (62, 64): 1.0, (64, 66): 1.0, (66, 68): 1.0, (68, 70): 1.0, (56, 70): 1.0}
me_cilindro_005.attributes.new('crease_edge', 'FLOAT', 'EDGE').data.foreach_set('value', [_k.get((min(e.vertices), max(e.vertices)), 0.0) for e in me_cilindro_005.edges])
_uv = me_cilindro_005.uv_layers.new(name='MapaUV')
_uv.uv.foreach_set('vector', [0.6428, 0.4363, 0.6428, 0.5823, 0.6063, 0.5823, 0.6063, 0.4363, 0.6063, 0.4363, 0.6063, 0.5823, 0.5698, 0.5823, 0.5698, 0.4363, 0.5698, 0.4363, 0.5698, 0.5823, 0.5333, 0.5823, 0.5333, 0.4363, 0.5333, 0.4363, 0.5333, 0.5823, 0.4969, 0.5823, 0.4969, 0.4363, 0.4969, 0.4363, 0.4969, 0.5823, 0.4604, 0.5823, 0.4604, 0.4363, 0.4604, 0.4363, 0.4604, 0.5823, 0.4239, 0.5823, 0.4239, 0.4363, 0.4969, 0.5823, 0.5333, 0.5823, 0.5333, 0.5823, 0.5151, 0.5823, 0.4239, 0.4363, 0.4239, 0.5823, 0.3874, 0.5823, 0.3874, 0.4363, 0.3874, 0.4363, 0.3874, 0.5823, 0.3509, 0.5823, 0.3509, 0.4363, 0.6063, 0.5823, 0.6428, 0.5823, 0.5881, 0.5458, 0.5516, 0.5458, 0.6428, 0.4363, 0.6428, 0.5823, 0.6063, 0.5823, 0.6063, 0.4363, 0.6063, 0.4363, 0.6063, 0.5823, 0.5698, 0.5823, 0.5698, 0.4363, 0.5698, 0.4363, 0.5698, 0.5823, 0.5333, 0.5823, 0.5333, 0.4363, 0.5333, 0.4363, 0.5333, 0.5823, 0.4969, 0.5823, 0.4969, 0.4363, 0.4969, 0.4363, 0.4969, 0.5823, 0.4604, 0.5823, 0.4604, 0.4363, 0.4604, 0.4363, 0.4604, 0.5823, 0.4239, 0.5823, 0.4239, 0.4363, 0.4604, 0.5823, 0.4969, 0.5823, 0.5151, 0.5823, 0.4969, 0.5823, 0.4239, 0.4363, 0.4239, 0.5823, 0.3874, 0.5823, 0.3874, 0.4363, 0.3874, 0.4363, 0.3874, 0.5823, 0.3509, 0.5823, 0.3509, 0.4363, 0.5698, 0.4334, 0.6194, 0.4129, 0.6399, 0.3633, 0.6194, 0.3138, 0.5698, 0.2933, 0.5203, 0.3138, 0.4998, 0.3633, 0.5203, 0.4129, 0.5333, 0.5823, 0.5698, 0.5823, 0.5516, 0.5823, 0.5333, 0.5823, 0.5698, 0.5823, 0.6063, 0.5823, 0.5698, 0.5823, 0.5516, 0.5823, 0.6063, 0.5823, 0.6428, 0.5823, 0.5881, 0.5823, 0.5698, 0.5823, 0.3509, 0.5823, 0.3874, 0.5823, 0.3874, 0.5823, 0.3691, 0.5823, 0.3874, 0.5823, 0.4239, 0.5823, 0.4056, 0.5823, 0.3874, 0.5823, 0.4239, 0.5823, 0.4604, 0.5823, 0.4969, 0.5823, 0.4786, 0.5823, 0.3874, 0.5823, 0.4056, 0.5823, 0.3874, 0.5823, 0.3874, 0.5823, 0.3874, 0.5823, 0.3874, 0.5823, 0.3691, 0.5823, 0.3874, 0.5823, 0.3874, 0.5823, 0.3691, 0.5823, 0.3509, 0.5823, 0.3874, 0.5823, 0.3691, 0.5823, 0.3874, 0.5823, 0.3874, 0.5823, 0.3874, 0.5823, 0.3874, 0.5823, 0.3874, 0.5823, 0.3874, 0.5823, 0.4056, 0.5823, 0.4056, 0.5823, 0.3874, 0.5823, 0.3874, 0.5823, 0.4239, 0.5823, 0.5698, 0.5823, 0.5881, 0.5823, 0.5333, 0.5823, 0.5333, 0.5823, 0.5333, 0.5823, 0.5333, 0.5823, 0.4786, 0.5823, 0.4969, 0.5823, 0.4969, 0.5823, 0.4786, 0.5823, 0.4239, 0.5823, 0.4604, 0.5823, 0.5516, 0.5823, 0.5698, 0.5823, 0.5333, 0.5823, 0.5333, 0.5823, 0.5333, 0.5823, 0.5333, 0.5823, 0.4969, 0.5823, 0.5151, 0.5823, 0.5151, 0.5823, 0.4969, 0.5823, 0.4604, 0.5823, 0.4969, 0.5823, 0.5333, 0.5823, 0.5516, 0.5823, 0.5333, 0.5823, 0.5333, 0.5823, 0.5333, 0.5823, 0.5333, 0.5823, 0.5151, 0.5823, 0.5333, 0.5823, 0.5333, 0.5823, 0.5151, 0.5823, 0.4969, 0.5823, 0.5333, 0.5823, 0.5151, 0.5823, 0.5333, 0.5823, 0.5333, 0.5823, 0.5333, 0.5823, 0.5333, 0.5823, 0.5333, 0.5823, 0.5333, 0.5823, 0.5516, 0.5823, 0.5516, 0.5823, 0.5333, 0.5823, 0.5333, 0.5823, 0.5698, 0.5823, 0.4969, 0.5823, 0.5151, 0.5823, 0.5333, 0.5823, 0.5333, 0.5823, 0.5333, 0.5823, 0.5333, 0.5823, 0.5516, 0.5823, 0.5698, 0.5823, 0.5698, 0.5823, 0.5516, 0.5823, 0.5698, 0.5823, 0.6063, 0.5823, 0.4786, 0.5823, 0.4969, 0.5823, 0.5333, 0.5823, 0.5333, 0.5823, 0.5333, 0.5823, 0.5333, 0.5823, 0.5698, 0.5823, 0.5881, 0.5823, 0.5881, 0.5823, 0.5698, 0.5823, 0.6063, 0.5823, 0.6428, 0.5823, 0.5698, 0.5823, 0.6063, 0.5823, 0.5516, 0.5458, 0.5151, 0.5458, 0.6428, 0.4363, 0.6428, 0.5823, 0.6063, 0.5823, 0.6063, 0.4363, 0.6063, 0.4363, 0.6063, 0.5823, 0.5698, 0.5823, 0.5698, 0.4363, 0.5698, 0.4363, 0.5698, 0.5823, 0.5333, 0.5823, 0.5333, 0.4363, 0.5333, 0.4363, 0.5333, 0.5823, 0.4969, 0.5823, 0.4969, 0.4363, 0.4969, 0.4363, 0.4969, 0.5823, 0.4604, 0.5823, 0.4604, 0.4363, 0.4604, 0.4363, 0.4604, 0.5823, 0.4239, 0.5823, 0.4239, 0.4363, 0.4239, 0.4363, 0.4239, 0.5823, 0.3874, 0.5823, 0.3874, 0.4363, 0.3874, 0.4363, 0.3874, 0.5823, 0.3509, 0.5823, 0.3509, 0.4363, 0.5698, 0.4334, 0.6194, 0.4129, 0.6399, 0.3633, 0.6194, 0.3138, 0.5698, 0.2933, 0.5203, 0.3138, 0.4998, 0.3633, 0.5203, 0.4129, 0.3509, 0.5823, 0.3874, 0.5823, 0.4056, 0.5458, 0.3691, 0.5458, 0.3874, 0.5823, 0.4239, 0.5823, 0.4421, 0.5458, 0.4056, 0.5458, 0.4239, 0.5823, 0.4604, 0.5823, 0.4786, 0.5458, 0.4421, 0.5458, 0.4604, 0.5823, 0.4969, 0.5823, 0.5151, 0.5458, 0.4786, 0.5458, 0.4969, 0.5823, 0.5333, 0.5823, 0.5516, 0.5458, 0.5151, 0.5458, 0.5333, 0.5823, 0.5698, 0.5823, 0.5881, 0.5458, 0.5516, 0.5458, 0.5151, 0.5458, 0.5516, 0.5458, 0.5698, 0.5093, 0.5333, 0.5093, 0.5333, 0.5093, 0.5698, 0.5093, 0.5881, 0.4728, 0.5516, 0.4728, 0.5516, 0.4728, 0.5881, 0.4728, 0.6063, 0.4363, 0.5698, 0.4363, 0.4786, 0.5458, 0.5151, 0.5458, 0.5333, 0.5093, 0.4969, 0.5093, 0.4969, 0.5093, 0.5333, 0.5093, 0.5516, 0.4728, 0.5151, 0.4728, 0.5151, 0.4728, 0.5516, 0.4728, 0.5698, 0.4363, 0.5333, 0.4363, 0.4421, 0.5458, 0.4786, 0.5458, 0.4969, 0.5093, 0.4604, 0.5093, 0.4604, 0.5093, 0.4969, 0.5093, 0.5151, 0.4728, 0.4786, 0.4728, 0.4786, 0.4728, 0.5151, 0.4728, 0.5333, 0.4363, 0.4969, 0.4363, 0.4056, 0.5458, 0.4421, 0.5458, 0.4604, 0.5093, 0.4239, 0.5093, 0.4239, 0.5093, 0.4604, 0.5093, 0.4786, 0.4728, 0.4421, 0.4728, 0.4421, 0.4728, 0.4786, 0.4728, 0.4969, 0.4363, 0.4604, 0.4363, 0.3691, 0.5458, 0.4056, 0.5458, 0.4239, 0.5093, 0.3874, 0.5093, 0.3874, 0.5093, 0.4239, 0.5093, 0.4421, 0.4728, 0.4056, 0.4728, 0.4056, 0.4728, 0.4421, 0.4728, 0.4604, 0.4363, 0.4239, 0.4363, 0.5516, 0.5458, 0.5881, 0.5458, 0.5333, 0.5093, 0.4969, 0.5093, 0.4969, 0.5093, 0.5333, 0.5093, 0.4786, 0.4728, 0.4421, 0.4728, 0.4421, 0.4728, 0.4786, 0.4728, 0.4239, 0.4363, 0.3874, 0.4363, 0.5151, 0.5458, 0.5516, 0.5458, 0.4969, 0.5093, 0.4604, 0.5093, 0.4604, 0.5093, 0.4969, 0.5093, 0.4421, 0.4728, 0.4056, 0.4728, 0.4056, 0.4728, 0.4421, 0.4728, 0.3874, 0.4363, 0.3509, 0.4363, 0.5516, 0.5458, 0.5881, 0.5458, 0.6063, 0.5093, 0.5698, 0.5093, 0.5698, 0.5093, 0.6063, 0.5093, 0.6246, 0.4728, 0.5881, 0.4728, 0.5881, 0.4728, 0.6246, 0.4728, 0.6428, 0.4363, 0.6063, 0.4363])
me_cilindro_005.materials.append(mat_paleta)
me_cilindro_005.update()
me_cilindro_006 = bpy.data.meshes.new('Cilindro.006')
me_cilindro_006.from_pydata([(0.01984, 0.4266, -2.165), (0.01984, 0.4266, 2.011), (0.3173, 0.3034, -2.165), (0.3173, 0.3034, 2.011), (0.4405, 0.005918, -2.165), (0.4405, 0.005918, 2.011), (0.3173, -0.2915, -2.165), (0.3173, -0.2915, 2.011), (0.01984, -0.4147, -2.165), (0.01984, -0.4147, 2.011), (-0.2776, -0.2915, -2.165), (-0.2776, -0.2915, 2.011), (-0.4008, 0.005918, -2.165), (-0.4008, 0.005918, 2.011), (-0.2776, 0.3034, -2.165), (-0.2776, 0.3034, 2.011), (-0.4003, -1.977, 2.544), (-0.4003, -0.5126, 2.544), (-0.2771, -1.977, 2.247), (-0.2771, -0.5126, 2.247), (0.02036, -1.977, 2.124), (0.02036, -0.5126, 2.124), (0.3178, -1.977, 2.247), (0.3178, -0.5126, 2.247), (0.441, -1.977, 2.544), (0.441, -0.5126, 2.544), (0.3178, -1.977, 2.842), (0.3178, -0.5126, 2.842), (0.02036, -1.977, 2.965), (0.02036, -0.5126, 2.965), (-0.2771, -1.977, 2.842), (-0.2771, -0.5126, 2.842), (0.01982, 0.4066, 2.388), (0.02009, 0.236, 2.755), (0.02037, -0.1273, 2.94), (-0.2776, 0.2858, 2.364), (-0.2773, 0.1469, 2.67), (-0.2771, -0.1553, 2.821), (-0.4007, -0.005496, 2.304), (-0.4005, -0.06766, 2.464), (-0.4004, -0.2226, 2.531), (-0.2774, -0.2967, 2.243), (-0.2773, -0.282, 2.258), (-0.2772, -0.2897, 2.241), (0.02002, -0.4173, 2.218), (0.02011, -0.3706, 2.172), (0.02018, -0.3174, 2.121), (0.3174, -0.2965, 2.243), (0.3175, -0.2816, 2.257), (0.3176, -0.2894, 2.241), (0.4406, -0.005191, 2.303), (0.4407, -0.06699, 2.463), (0.4409, -0.2221, 2.531), (0.3178, -0.1549, 2.82), (0.3175, 0.1474, 2.669), (0.3173, 0.286, 2.363), (-0.4093, -1.883, -2.653), (-0.4093, -0.4185, -2.653), (-0.2861, -1.883, -2.95), (-0.2861, -0.4185, -2.95), (0.01137, -1.883, -3.073), (0.01137, -0.4185, -3.073), (0.3088, -1.883, -2.95), (0.3088, -0.4185, -2.95), (0.432, -1.883, -2.653), (0.432, -0.4185, -2.653), (0.3088, -1.883, -2.355), (0.3088, -0.4185, -2.355), (0.01137, -1.883, -2.232), (0.01137, -0.4185, -2.232), (-0.2861, -1.883, -2.355), (-0.2861, -0.4185, -2.355), (0.3173, 0.2919, -2.474), (0.3133, 0.1804, -2.765), (0.3089, -0.09317, -2.926), (0.4391, -0.002571, -2.428), (0.4361, -0.05085, -2.577), (0.4333, -0.1753, -2.64), (0.3145, -0.2954, -2.38), (0.3126, -0.2785, -2.386), (0.3112, -0.2546, -2.353), (0.01654, -0.4151, -2.357), (0.01507, -0.3692, -2.303), (0.01431, -0.2846, -2.232), (-0.2803, -0.2915, -2.373), (-0.2821, -0.2698, -2.377), (-0.2836, -0.2477, -2.349), (-0.4021, 0.002952, -2.419), (-0.4049, -0.0386, -2.564), (-0.4079, -0.1655, -2.634), (-0.2775, 0.2958, -2.467), (-0.2814, 0.189, -2.755), (-0.2858, -0.08624, -2.921), (0.01107, -0.05627, -3.042), (0.01614, 0.2797, -2.838), (0.0205, 0.4155, -2.49)], [], [(0, 1, 3, 2), (2, 3, 5, 4), (4, 5, 7, 6), (6, 7, 9, 8), (8, 9, 11, 10), (10, 11, 13, 12), (25, 23, 49, 52), (12, 13, 15, 14), (14, 15, 1, 0), (59, 57, 89, 92), (16, 17, 19, 18), (18, 19, 21, 20), (20, 21, 23, 22), (22, 23, 25, 24), (24, 25, 27, 26), (26, 27, 29, 28), (27, 25, 52, 53), (28, 29, 31, 30), (30, 31, 17, 16), (16, 18, 20, 22, 24, 26, 28, 30), (23, 21, 46, 49), (21, 19, 43, 46), (19, 17, 40, 43), (17, 31, 37, 40), (31, 29, 34, 37), (29, 27, 53, 34), (37, 34, 33, 36), (36, 33, 32, 35), (35, 32, 1, 15), (40, 37, 36, 39), (39, 36, 35, 38), (38, 35, 15, 13), (43, 40, 39, 42), (42, 39, 38, 41), (41, 38, 13, 11), (46, 43, 42, 45), (45, 42, 41, 44), (44, 41, 11, 9), (49, 46, 45, 48), (48, 45, 44, 47), (47, 44, 9, 7), (52, 49, 48, 51), (51, 48, 47, 50), (50, 47, 7, 5), (53, 52, 51, 54), (54, 51, 50, 55), (55, 50, 5, 3), (34, 53, 54, 33), (33, 54, 55, 32), (32, 55, 3, 1), (61, 59, 92, 93), (56, 57, 59, 58), (58, 59, 61, 60), (60, 61, 63, 62), (62, 63, 65, 64), (64, 65, 67, 66), (66, 67, 69, 68), (68, 69, 71, 70), (70, 71, 57, 56), (56, 58, 60, 62, 64, 66, 68, 70), (57, 71, 86, 89), (71, 69, 83, 86), (69, 67, 80, 83), (67, 65, 77, 80), (65, 63, 74, 77), (63, 61, 93, 74), (77, 74, 73, 76), (76, 73, 72, 75), (75, 72, 2, 4), (80, 77, 76, 79), (79, 76, 75, 78), (78, 75, 4, 6), (83, 80, 79, 82), (82, 79, 78, 81), (81, 78, 6, 8), (86, 83, 82, 85), (85, 82, 81, 84), (84, 81, 8, 10), (89, 86, 85, 88), (88, 85, 84, 87), (87, 84, 10, 12), (92, 89, 88, 91), (91, 88, 87, 90), (90, 87, 12, 14), (93, 92, 91, 94), (94, 91, 90, 95), (95, 90, 14, 0), (74, 93, 94, 73), (73, 94, 95, 72), (72, 95, 0, 2)])
me_cilindro_006.polygons.foreach_set('use_smooth', [True] * 90)
_k = {(0, 2): 1.0, (2, 4): 1.0, (4, 6): 1.0, (6, 8): 1.0, (8, 10): 1.0, (10, 12): 1.0, (12, 14): 1.0, (0, 14): 1.0, (16, 18): 1.0, (18, 20): 1.0, (20, 22): 1.0, (22, 24): 1.0, (24, 26): 1.0, (26, 28): 1.0, (28, 30): 1.0, (16, 30): 1.0, (56, 58): 1.0, (58, 60): 1.0, (60, 62): 1.0, (62, 64): 1.0, (64, 66): 1.0, (66, 68): 1.0, (68, 70): 1.0, (56, 70): 1.0}
me_cilindro_006.attributes.new('crease_edge', 'FLOAT', 'EDGE').data.foreach_set('value', [_k.get((min(e.vertices), max(e.vertices)), 0.0) for e in me_cilindro_006.edges])
_uv = me_cilindro_006.uv_layers.new(name='MapaUV')
_uv.uv.foreach_set('vector', [0.6428, 0.4363, 0.6428, 0.5823, 0.6063, 0.5823, 0.6063, 0.4363, 0.6063, 0.4363, 0.6063, 0.5823, 0.5698, 0.5823, 0.5698, 0.4363, 0.5698, 0.4363, 0.5698, 0.5823, 0.5333, 0.5823, 0.5333, 0.4363, 0.5333, 0.4363, 0.5333, 0.5823, 0.4969, 0.5823, 0.4969, 0.4363, 0.4969, 0.4363, 0.4969, 0.5823, 0.4604, 0.5823, 0.4604, 0.4363, 0.4604, 0.4363, 0.4604, 0.5823, 0.4239, 0.5823, 0.4239, 0.4363, 0.4969, 0.5823, 0.5333, 0.5823, 0.5333, 0.5823, 0.5151, 0.5823, 0.4239, 0.4363, 0.4239, 0.5823, 0.3874, 0.5823, 0.3874, 0.4363, 0.3874, 0.4363, 0.3874, 0.5823, 0.3509, 0.5823, 0.3509, 0.4363, 0.6063, 0.5823, 0.6428, 0.5823, 0.5881, 0.5458, 0.5516, 0.5458, 0.6428, 0.4363, 0.6428, 0.5823, 0.6063, 0.5823, 0.6063, 0.4363, 0.6063, 0.4363, 0.6063, 0.5823, 0.5698, 0.5823, 0.5698, 0.4363, 0.5698, 0.4363, 0.5698, 0.5823, 0.5333, 0.5823, 0.5333, 0.4363, 0.5333, 0.4363, 0.5333, 0.5823, 0.4969, 0.5823, 0.4969, 0.4363, 0.4969, 0.4363, 0.4969, 0.5823, 0.4604, 0.5823, 0.4604, 0.4363, 0.4604, 0.4363, 0.4604, 0.5823, 0.4239, 0.5823, 0.4239, 0.4363, 0.4604, 0.5823, 0.4969, 0.5823, 0.5151, 0.5823, 0.4969, 0.5823, 0.4239, 0.4363, 0.4239, 0.5823, 0.3874, 0.5823, 0.3874, 0.4363, 0.3874, 0.4363, 0.3874, 0.5823, 0.3509, 0.5823, 0.3509, 0.4363, 0.5698, 0.4334, 0.6194, 0.4129, 0.6399, 0.3633, 0.6194, 0.3138, 0.5698, 0.2933, 0.5203, 0.3138, 0.4998, 0.3633, 0.5203, 0.4129, 0.5333, 0.5823, 0.5698, 0.5823, 0.5516, 0.5823, 0.5333, 0.5823, 0.5698, 0.5823, 0.6063, 0.5823, 0.5698, 0.5823, 0.5516, 0.5823, 0.6063, 0.5823, 0.6428, 0.5823, 0.5881, 0.5823, 0.5698, 0.5823, 0.3509, 0.5823, 0.3874, 0.5823, 0.3874, 0.5823, 0.3691, 0.5823, 0.3874, 0.5823, 0.4239, 0.5823, 0.4056, 0.5823, 0.3874, 0.5823, 0.4239, 0.5823, 0.4604, 0.5823, 0.4969, 0.5823, 0.4786, 0.5823, 0.3874, 0.5823, 0.4056, 0.5823, 0.3874, 0.5823, 0.3874, 0.5823, 0.3874, 0.5823, 0.3874, 0.5823, 0.3691, 0.5823, 0.3874, 0.5823, 0.3874, 0.5823, 0.3691, 0.5823, 0.3509, 0.5823, 0.3874, 0.5823, 0.3691, 0.5823, 0.3874, 0.5823, 0.3874, 0.5823, 0.3874, 0.5823, 0.3874, 0.5823, 0.3874, 0.5823, 0.3874, 0.5823, 0.4056, 0.5823, 0.4056, 0.5823, 0.3874, 0.5823, 0.3874, 0.5823, 0.4239, 0.5823, 0.5698, 0.5823, 0.5881, 0.5823, 0.5333, 0.5823, 0.5333, 0.5823, 0.5333, 0.5823, 0.5333, 0.5823, 0.4786, 0.5823, 0.4969, 0.5823, 0.4969, 0.5823, 0.4786, 0.5823, 0.4239, 0.5823, 0.4604, 0.5823, 0.5516, 0.5823, 0.5698, 0.5823, 0.5333, 0.5823, 0.5333, 0.5823, 0.5333, 0.5823, 0.5333, 0.5823, 0.4969, 0.5823, 0.5151, 0.5823, 0.5151, 0.5823, 0.4969, 0.5823, 0.4604, 0.5823, 0.4969, 0.5823, 0.5333, 0.5823, 0.5516, 0.5823, 0.5333, 0.5823, 0.5333, 0.5823, 0.5333, 0.5823, 0.5333, 0.5823, 0.5151, 0.5823, 0.5333, 0.5823, 0.5333, 0.5823, 0.5151, 0.5823, 0.4969, 0.5823, 0.5333, 0.5823, 0.5151, 0.5823, 0.5333, 0.5823, 0.5333, 0.5823, 0.5333, 0.5823, 0.5333, 0.5823, 0.5333, 0.5823, 0.5333, 0.5823, 0.5516, 0.5823, 0.5516, 0.5823, 0.5333, 0.5823, 0.5333, 0.5823, 0.5698, 0.5823, 0.4969, 0.5823, 0.5151, 0.5823, 0.5333, 0.5823, 0.5333, 0.5823, 0.5333, 0.5823, 0.5333, 0.5823, 0.5516, 0.5823, 0.5698, 0.5823, 0.5698, 0.5823, 0.5516, 0.5823, 0.5698, 0.5823, 0.6063, 0.5823, 0.4786, 0.5823, 0.4969, 0.5823, 0.5333, 0.5823, 0.5333, 0.5823, 0.5333, 0.5823, 0.5333, 0.5823, 0.5698, 0.5823, 0.5881, 0.5823, 0.5881, 0.5823, 0.5698, 0.5823, 0.6063, 0.5823, 0.6428, 0.5823, 0.5698, 0.5823, 0.6063, 0.5823, 0.5516, 0.5458, 0.5151, 0.5458, 0.6428, 0.4363, 0.6428, 0.5823, 0.6063, 0.5823, 0.6063, 0.4363, 0.6063, 0.4363, 0.6063, 0.5823, 0.5698, 0.5823, 0.5698, 0.4363, 0.5698, 0.4363, 0.5698, 0.5823, 0.5333, 0.5823, 0.5333, 0.4363, 0.5333, 0.4363, 0.5333, 0.5823, 0.4969, 0.5823, 0.4969, 0.4363, 0.4969, 0.4363, 0.4969, 0.5823, 0.4604, 0.5823, 0.4604, 0.4363, 0.4604, 0.4363, 0.4604, 0.5823, 0.4239, 0.5823, 0.4239, 0.4363, 0.4239, 0.4363, 0.4239, 0.5823, 0.3874, 0.5823, 0.3874, 0.4363, 0.3874, 0.4363, 0.3874, 0.5823, 0.3509, 0.5823, 0.3509, 0.4363, 0.5698, 0.4334, 0.6194, 0.4129, 0.6399, 0.3633, 0.6194, 0.3138, 0.5698, 0.2933, 0.5203, 0.3138, 0.4998, 0.3633, 0.5203, 0.4129, 0.3509, 0.5823, 0.3874, 0.5823, 0.4056, 0.5458, 0.3691, 0.5458, 0.3874, 0.5823, 0.4239, 0.5823, 0.4421, 0.5458, 0.4056, 0.5458, 0.4239, 0.5823, 0.4604, 0.5823, 0.4786, 0.5458, 0.4421, 0.5458, 0.4604, 0.5823, 0.4969, 0.5823, 0.5151, 0.5458, 0.4786, 0.5458, 0.4969, 0.5823, 0.5333, 0.5823, 0.5516, 0.5458, 0.5151, 0.5458, 0.5333, 0.5823, 0.5698, 0.5823, 0.5881, 0.5458, 0.5516, 0.5458, 0.5151, 0.5458, 0.5516, 0.5458, 0.5698, 0.5093, 0.5333, 0.5093, 0.5333, 0.5093, 0.5698, 0.5093, 0.5881, 0.4728, 0.5516, 0.4728, 0.5516, 0.4728, 0.5881, 0.4728, 0.6063, 0.4363, 0.5698, 0.4363, 0.4786, 0.5458, 0.5151, 0.5458, 0.5333, 0.5093, 0.4969, 0.5093, 0.4969, 0.5093, 0.5333, 0.5093, 0.5516, 0.4728, 0.5151, 0.4728, 0.5151, 0.4728, 0.5516, 0.4728, 0.5698, 0.4363, 0.5333, 0.4363, 0.4421, 0.5458, 0.4786, 0.5458, 0.4969, 0.5093, 0.4604, 0.5093, 0.4604, 0.5093, 0.4969, 0.5093, 0.5151, 0.4728, 0.4786, 0.4728, 0.4786, 0.4728, 0.5151, 0.4728, 0.5333, 0.4363, 0.4969, 0.4363, 0.4056, 0.5458, 0.4421, 0.5458, 0.4604, 0.5093, 0.4239, 0.5093, 0.4239, 0.5093, 0.4604, 0.5093, 0.4786, 0.4728, 0.4421, 0.4728, 0.4421, 0.4728, 0.4786, 0.4728, 0.4969, 0.4363, 0.4604, 0.4363, 0.3691, 0.5458, 0.4056, 0.5458, 0.4239, 0.5093, 0.3874, 0.5093, 0.3874, 0.5093, 0.4239, 0.5093, 0.4421, 0.4728, 0.4056, 0.4728, 0.4056, 0.4728, 0.4421, 0.4728, 0.4604, 0.4363, 0.4239, 0.4363, 0.5516, 0.5458, 0.5881, 0.5458, 0.5333, 0.5093, 0.4969, 0.5093, 0.4969, 0.5093, 0.5333, 0.5093, 0.4786, 0.4728, 0.4421, 0.4728, 0.4421, 0.4728, 0.4786, 0.4728, 0.4239, 0.4363, 0.3874, 0.4363, 0.5151, 0.5458, 0.5516, 0.5458, 0.4969, 0.5093, 0.4604, 0.5093, 0.4604, 0.5093, 0.4969, 0.5093, 0.4421, 0.4728, 0.4056, 0.4728, 0.4056, 0.4728, 0.4421, 0.4728, 0.3874, 0.4363, 0.3509, 0.4363, 0.5516, 0.5458, 0.5881, 0.5458, 0.6063, 0.5093, 0.5698, 0.5093, 0.5698, 0.5093, 0.6063, 0.5093, 0.6246, 0.4728, 0.5881, 0.4728, 0.5881, 0.4728, 0.6246, 0.4728, 0.6428, 0.4363, 0.6063, 0.4363])
me_cilindro_006.materials.append(mat_paleta)
me_cilindro_006.update()
me_cilindro_007 = bpy.data.meshes.new('Cilindro.007')
me_cilindro_007.from_pydata([(0.01984, 0.4266, -2.165), (0.01984, 0.4266, 2.011), (0.3173, 0.3034, -2.165), (0.3173, 0.3034, 2.011), (0.4405, 0.005918, -2.165), (0.4405, 0.005918, 2.011), (0.3173, -0.2915, -2.165), (0.3173, -0.2915, 2.011), (0.01984, -0.4147, -2.165), (0.01984, -0.4147, 2.011), (-0.2776, -0.2915, -2.165), (-0.2776, -0.2915, 2.011), (-0.4008, 0.005918, -2.165), (-0.4008, 0.005918, 2.011), (-0.2776, 0.3034, -2.165), (-0.2776, 0.3034, 2.011), (-0.4003, -1.977, 2.544), (-0.4003, -0.5126, 2.544), (-0.2771, -1.977, 2.247), (-0.2771, -0.5126, 2.247), (0.02036, -1.977, 2.124), (0.02036, -0.5126, 2.124), (0.3178, -1.977, 2.247), (0.3178, -0.5126, 2.247), (0.441, -1.977, 2.544), (0.441, -0.5126, 2.544), (0.3178, -1.977, 2.842), (0.3178, -0.5126, 2.842), (0.02036, -1.977, 2.965), (0.02036, -0.5126, 2.965), (-0.2771, -1.977, 2.842), (-0.2771, -0.5126, 2.842), (0.01982, 0.4066, 2.388), (0.02009, 0.236, 2.755), (0.02037, -0.1273, 2.94), (-0.2776, 0.2858, 2.364), (-0.2773, 0.1469, 2.67), (-0.2771, -0.1553, 2.821), (-0.4007, -0.005496, 2.304), (-0.4005, -0.06766, 2.464), (-0.4004, -0.2226, 2.531), (-0.2774, -0.2967, 2.243), (-0.2773, -0.282, 2.258), (-0.2772, -0.2897, 2.241), (0.02002, -0.4173, 2.218), (0.02011, -0.3706, 2.172), (0.02018, -0.3174, 2.121), (0.3174, -0.2965, 2.243), (0.3175, -0.2816, 2.257), (0.3176, -0.2894, 2.241), (0.4406, -0.005191, 2.303), (0.4407, -0.06699, 2.463), (0.4409, -0.2221, 2.531), (0.3178, -0.1549, 2.82), (0.3175, 0.1474, 2.669), (0.3173, 0.286, 2.363), (-0.4093, -1.883, -2.653), (-0.4093, -0.4185, -2.653), (-0.2861, -1.883, -2.95), (-0.2861, -0.4185, -2.95), (0.01137, -1.883, -3.073), (0.01137, -0.4185, -3.073), (0.3088, -1.883, -2.95), (0.3088, -0.4185, -2.95), (0.432, -1.883, -2.653), (0.432, -0.4185, -2.653), (0.3088, -1.883, -2.355), (0.3088, -0.4185, -2.355), (0.01137, -1.883, -2.232), (0.01137, -0.4185, -2.232), (-0.2861, -1.883, -2.355), (-0.2861, -0.4185, -2.355), (0.3173, 0.2919, -2.474), (0.3133, 0.1804, -2.765), (0.3089, -0.09317, -2.926), (0.4391, -0.002571, -2.428), (0.4361, -0.05085, -2.577), (0.4333, -0.1753, -2.64), (0.3145, -0.2954, -2.38), (0.3126, -0.2785, -2.386), (0.3112, -0.2546, -2.353), (0.01654, -0.4151, -2.357), (0.01507, -0.3692, -2.303), (0.01431, -0.2846, -2.232), (-0.2803, -0.2915, -2.373), (-0.2821, -0.2698, -2.377), (-0.2836, -0.2477, -2.349), (-0.4021, 0.002952, -2.419), (-0.4049, -0.0386, -2.564), (-0.4079, -0.1655, -2.634), (-0.2775, 0.2958, -2.467), (-0.2814, 0.189, -2.755), (-0.2858, -0.08624, -2.921), (0.01107, -0.05627, -3.042), (0.01614, 0.2797, -2.838), (0.0205, 0.4155, -2.49)], [], [(0, 1, 3, 2), (2, 3, 5, 4), (4, 5, 7, 6), (6, 7, 9, 8), (8, 9, 11, 10), (10, 11, 13, 12), (25, 23, 49, 52), (12, 13, 15, 14), (14, 15, 1, 0), (59, 57, 89, 92), (16, 17, 19, 18), (18, 19, 21, 20), (20, 21, 23, 22), (22, 23, 25, 24), (24, 25, 27, 26), (26, 27, 29, 28), (27, 25, 52, 53), (28, 29, 31, 30), (30, 31, 17, 16), (16, 18, 20, 22, 24, 26, 28, 30), (23, 21, 46, 49), (21, 19, 43, 46), (19, 17, 40, 43), (17, 31, 37, 40), (31, 29, 34, 37), (29, 27, 53, 34), (37, 34, 33, 36), (36, 33, 32, 35), (35, 32, 1, 15), (40, 37, 36, 39), (39, 36, 35, 38), (38, 35, 15, 13), (43, 40, 39, 42), (42, 39, 38, 41), (41, 38, 13, 11), (46, 43, 42, 45), (45, 42, 41, 44), (44, 41, 11, 9), (49, 46, 45, 48), (48, 45, 44, 47), (47, 44, 9, 7), (52, 49, 48, 51), (51, 48, 47, 50), (50, 47, 7, 5), (53, 52, 51, 54), (54, 51, 50, 55), (55, 50, 5, 3), (34, 53, 54, 33), (33, 54, 55, 32), (32, 55, 3, 1), (61, 59, 92, 93), (56, 57, 59, 58), (58, 59, 61, 60), (60, 61, 63, 62), (62, 63, 65, 64), (64, 65, 67, 66), (66, 67, 69, 68), (68, 69, 71, 70), (70, 71, 57, 56), (56, 58, 60, 62, 64, 66, 68, 70), (57, 71, 86, 89), (71, 69, 83, 86), (69, 67, 80, 83), (67, 65, 77, 80), (65, 63, 74, 77), (63, 61, 93, 74), (77, 74, 73, 76), (76, 73, 72, 75), (75, 72, 2, 4), (80, 77, 76, 79), (79, 76, 75, 78), (78, 75, 4, 6), (83, 80, 79, 82), (82, 79, 78, 81), (81, 78, 6, 8), (86, 83, 82, 85), (85, 82, 81, 84), (84, 81, 8, 10), (89, 86, 85, 88), (88, 85, 84, 87), (87, 84, 10, 12), (92, 89, 88, 91), (91, 88, 87, 90), (90, 87, 12, 14), (93, 92, 91, 94), (94, 91, 90, 95), (95, 90, 14, 0), (74, 93, 94, 73), (73, 94, 95, 72), (72, 95, 0, 2)])
me_cilindro_007.polygons.foreach_set('use_smooth', [True] * 90)
_k = {(0, 2): 1.0, (2, 4): 1.0, (4, 6): 1.0, (6, 8): 1.0, (8, 10): 1.0, (10, 12): 1.0, (12, 14): 1.0, (0, 14): 1.0, (16, 18): 1.0, (18, 20): 1.0, (20, 22): 1.0, (22, 24): 1.0, (24, 26): 1.0, (26, 28): 1.0, (28, 30): 1.0, (16, 30): 1.0, (56, 58): 1.0, (58, 60): 1.0, (60, 62): 1.0, (62, 64): 1.0, (64, 66): 1.0, (66, 68): 1.0, (68, 70): 1.0, (56, 70): 1.0}
me_cilindro_007.attributes.new('crease_edge', 'FLOAT', 'EDGE').data.foreach_set('value', [_k.get((min(e.vertices), max(e.vertices)), 0.0) for e in me_cilindro_007.edges])
_uv = me_cilindro_007.uv_layers.new(name='MapaUV')
_uv.uv.foreach_set('vector', [0.6428, 0.4363, 0.6428, 0.5823, 0.6063, 0.5823, 0.6063, 0.4363, 0.6063, 0.4363, 0.6063, 0.5823, 0.5698, 0.5823, 0.5698, 0.4363, 0.5698, 0.4363, 0.5698, 0.5823, 0.5333, 0.5823, 0.5333, 0.4363, 0.5333, 0.4363, 0.5333, 0.5823, 0.4969, 0.5823, 0.4969, 0.4363, 0.4969, 0.4363, 0.4969, 0.5823, 0.4604, 0.5823, 0.4604, 0.4363, 0.4604, 0.4363, 0.4604, 0.5823, 0.4239, 0.5823, 0.4239, 0.4363, 0.4969, 0.5823, 0.5333, 0.5823, 0.5333, 0.5823, 0.5151, 0.5823, 0.4239, 0.4363, 0.4239, 0.5823, 0.3874, 0.5823, 0.3874, 0.4363, 0.3874, 0.4363, 0.3874, 0.5823, 0.3509, 0.5823, 0.3509, 0.4363, 0.6063, 0.5823, 0.6428, 0.5823, 0.5881, 0.5458, 0.5516, 0.5458, 0.6428, 0.4363, 0.6428, 0.5823, 0.6063, 0.5823, 0.6063, 0.4363, 0.6063, 0.4363, 0.6063, 0.5823, 0.5698, 0.5823, 0.5698, 0.4363, 0.5698, 0.4363, 0.5698, 0.5823, 0.5333, 0.5823, 0.5333, 0.4363, 0.5333, 0.4363, 0.5333, 0.5823, 0.4969, 0.5823, 0.4969, 0.4363, 0.4969, 0.4363, 0.4969, 0.5823, 0.4604, 0.5823, 0.4604, 0.4363, 0.4604, 0.4363, 0.4604, 0.5823, 0.4239, 0.5823, 0.4239, 0.4363, 0.4604, 0.5823, 0.4969, 0.5823, 0.5151, 0.5823, 0.4969, 0.5823, 0.4239, 0.4363, 0.4239, 0.5823, 0.3874, 0.5823, 0.3874, 0.4363, 0.3874, 0.4363, 0.3874, 0.5823, 0.3509, 0.5823, 0.3509, 0.4363, 0.5698, 0.4334, 0.6194, 0.4129, 0.6399, 0.3633, 0.6194, 0.3138, 0.5698, 0.2933, 0.5203, 0.3138, 0.4998, 0.3633, 0.5203, 0.4129, 0.5333, 0.5823, 0.5698, 0.5823, 0.5516, 0.5823, 0.5333, 0.5823, 0.5698, 0.5823, 0.6063, 0.5823, 0.5698, 0.5823, 0.5516, 0.5823, 0.6063, 0.5823, 0.6428, 0.5823, 0.5881, 0.5823, 0.5698, 0.5823, 0.3509, 0.5823, 0.3874, 0.5823, 0.3874, 0.5823, 0.3691, 0.5823, 0.3874, 0.5823, 0.4239, 0.5823, 0.4056, 0.5823, 0.3874, 0.5823, 0.4239, 0.5823, 0.4604, 0.5823, 0.4969, 0.5823, 0.4786, 0.5823, 0.3874, 0.5823, 0.4056, 0.5823, 0.3874, 0.5823, 0.3874, 0.5823, 0.3874, 0.5823, 0.3874, 0.5823, 0.3691, 0.5823, 0.3874, 0.5823, 0.3874, 0.5823, 0.3691, 0.5823, 0.3509, 0.5823, 0.3874, 0.5823, 0.3691, 0.5823, 0.3874, 0.5823, 0.3874, 0.5823, 0.3874, 0.5823, 0.3874, 0.5823, 0.3874, 0.5823, 0.3874, 0.5823, 0.4056, 0.5823, 0.4056, 0.5823, 0.3874, 0.5823, 0.3874, 0.5823, 0.4239, 0.5823, 0.5698, 0.5823, 0.5881, 0.5823, 0.5333, 0.5823, 0.5333, 0.5823, 0.5333, 0.5823, 0.5333, 0.5823, 0.4786, 0.5823, 0.4969, 0.5823, 0.4969, 0.5823, 0.4786, 0.5823, 0.4239, 0.5823, 0.4604, 0.5823, 0.5516, 0.5823, 0.5698, 0.5823, 0.5333, 0.5823, 0.5333, 0.5823, 0.5333, 0.5823, 0.5333, 0.5823, 0.4969, 0.5823, 0.5151, 0.5823, 0.5151, 0.5823, 0.4969, 0.5823, 0.4604, 0.5823, 0.4969, 0.5823, 0.5333, 0.5823, 0.5516, 0.5823, 0.5333, 0.5823, 0.5333, 0.5823, 0.5333, 0.5823, 0.5333, 0.5823, 0.5151, 0.5823, 0.5333, 0.5823, 0.5333, 0.5823, 0.5151, 0.5823, 0.4969, 0.5823, 0.5333, 0.5823, 0.5151, 0.5823, 0.5333, 0.5823, 0.5333, 0.5823, 0.5333, 0.5823, 0.5333, 0.5823, 0.5333, 0.5823, 0.5333, 0.5823, 0.5516, 0.5823, 0.5516, 0.5823, 0.5333, 0.5823, 0.5333, 0.5823, 0.5698, 0.5823, 0.4969, 0.5823, 0.5151, 0.5823, 0.5333, 0.5823, 0.5333, 0.5823, 0.5333, 0.5823, 0.5333, 0.5823, 0.5516, 0.5823, 0.5698, 0.5823, 0.5698, 0.5823, 0.5516, 0.5823, 0.5698, 0.5823, 0.6063, 0.5823, 0.4786, 0.5823, 0.4969, 0.5823, 0.5333, 0.5823, 0.5333, 0.5823, 0.5333, 0.5823, 0.5333, 0.5823, 0.5698, 0.5823, 0.5881, 0.5823, 0.5881, 0.5823, 0.5698, 0.5823, 0.6063, 0.5823, 0.6428, 0.5823, 0.5698, 0.5823, 0.6063, 0.5823, 0.5516, 0.5458, 0.5151, 0.5458, 0.6428, 0.4363, 0.6428, 0.5823, 0.6063, 0.5823, 0.6063, 0.4363, 0.6063, 0.4363, 0.6063, 0.5823, 0.5698, 0.5823, 0.5698, 0.4363, 0.5698, 0.4363, 0.5698, 0.5823, 0.5333, 0.5823, 0.5333, 0.4363, 0.5333, 0.4363, 0.5333, 0.5823, 0.4969, 0.5823, 0.4969, 0.4363, 0.4969, 0.4363, 0.4969, 0.5823, 0.4604, 0.5823, 0.4604, 0.4363, 0.4604, 0.4363, 0.4604, 0.5823, 0.4239, 0.5823, 0.4239, 0.4363, 0.4239, 0.4363, 0.4239, 0.5823, 0.3874, 0.5823, 0.3874, 0.4363, 0.3874, 0.4363, 0.3874, 0.5823, 0.3509, 0.5823, 0.3509, 0.4363, 0.5698, 0.4334, 0.6194, 0.4129, 0.6399, 0.3633, 0.6194, 0.3138, 0.5698, 0.2933, 0.5203, 0.3138, 0.4998, 0.3633, 0.5203, 0.4129, 0.3509, 0.5823, 0.3874, 0.5823, 0.4056, 0.5458, 0.3691, 0.5458, 0.3874, 0.5823, 0.4239, 0.5823, 0.4421, 0.5458, 0.4056, 0.5458, 0.4239, 0.5823, 0.4604, 0.5823, 0.4786, 0.5458, 0.4421, 0.5458, 0.4604, 0.5823, 0.4969, 0.5823, 0.5151, 0.5458, 0.4786, 0.5458, 0.4969, 0.5823, 0.5333, 0.5823, 0.5516, 0.5458, 0.5151, 0.5458, 0.5333, 0.5823, 0.5698, 0.5823, 0.5881, 0.5458, 0.5516, 0.5458, 0.5151, 0.5458, 0.5516, 0.5458, 0.5698, 0.5093, 0.5333, 0.5093, 0.5333, 0.5093, 0.5698, 0.5093, 0.5881, 0.4728, 0.5516, 0.4728, 0.5516, 0.4728, 0.5881, 0.4728, 0.6063, 0.4363, 0.5698, 0.4363, 0.4786, 0.5458, 0.5151, 0.5458, 0.5333, 0.5093, 0.4969, 0.5093, 0.4969, 0.5093, 0.5333, 0.5093, 0.5516, 0.4728, 0.5151, 0.4728, 0.5151, 0.4728, 0.5516, 0.4728, 0.5698, 0.4363, 0.5333, 0.4363, 0.4421, 0.5458, 0.4786, 0.5458, 0.4969, 0.5093, 0.4604, 0.5093, 0.4604, 0.5093, 0.4969, 0.5093, 0.5151, 0.4728, 0.4786, 0.4728, 0.4786, 0.4728, 0.5151, 0.4728, 0.5333, 0.4363, 0.4969, 0.4363, 0.4056, 0.5458, 0.4421, 0.5458, 0.4604, 0.5093, 0.4239, 0.5093, 0.4239, 0.5093, 0.4604, 0.5093, 0.4786, 0.4728, 0.4421, 0.4728, 0.4421, 0.4728, 0.4786, 0.4728, 0.4969, 0.4363, 0.4604, 0.4363, 0.3691, 0.5458, 0.4056, 0.5458, 0.4239, 0.5093, 0.3874, 0.5093, 0.3874, 0.5093, 0.4239, 0.5093, 0.4421, 0.4728, 0.4056, 0.4728, 0.4056, 0.4728, 0.4421, 0.4728, 0.4604, 0.4363, 0.4239, 0.4363, 0.5516, 0.5458, 0.5881, 0.5458, 0.5333, 0.5093, 0.4969, 0.5093, 0.4969, 0.5093, 0.5333, 0.5093, 0.4786, 0.4728, 0.4421, 0.4728, 0.4421, 0.4728, 0.4786, 0.4728, 0.4239, 0.4363, 0.3874, 0.4363, 0.5151, 0.5458, 0.5516, 0.5458, 0.4969, 0.5093, 0.4604, 0.5093, 0.4604, 0.5093, 0.4969, 0.5093, 0.4421, 0.4728, 0.4056, 0.4728, 0.4056, 0.4728, 0.4421, 0.4728, 0.3874, 0.4363, 0.3509, 0.4363, 0.5516, 0.5458, 0.5881, 0.5458, 0.6063, 0.5093, 0.5698, 0.5093, 0.5698, 0.5093, 0.6063, 0.5093, 0.6246, 0.4728, 0.5881, 0.4728, 0.5881, 0.4728, 0.6246, 0.4728, 0.6428, 0.4363, 0.6063, 0.4363])
me_cilindro_007.materials.append(mat_paleta)
me_cilindro_007.update()
me_cilindro_008 = bpy.data.meshes.new('Cilindro.008')
me_cilindro_008.from_pydata([(-0.0362, 0.4266, -1.209), (-0.0362, 0.4266, 1.073), (0.1896, 0.3034, -1.209), (0.1896, 0.3034, 1.073), (0.2831, 0.005918, -1.209), (0.2831, 0.005918, 1.073), (0.1896, -0.2915, -1.209), (0.1896, -0.2915, 1.073), (-0.0362, -0.4147, -1.209), (-0.0362, -0.4147, 1.073), (-0.262, -0.2915, -1.209), (-0.262, -0.2915, 1.073), (-0.3555, 0.005918, -1.209), (-0.3555, 0.005918, 1.073), (-0.262, 0.3034, -1.209), (-0.262, 0.3034, 1.073), (-0.3551, -1.977, 1.365), (-0.3551, -0.5126, 1.365), (-0.2616, -1.977, 1.202), (-0.2616, -0.5126, 1.202), (-0.0358, -1.977, 1.135), (-0.0358, -0.5126, 1.135), (0.19, -1.977, 1.202), (0.19, -0.5126, 1.202), (0.2835, -1.977, 1.365), (0.2835, -0.5126, 1.365), (0.19, -1.977, 1.527), (0.19, -0.5126, 1.527), (-0.0358, -1.977, 1.595), (-0.0358, -0.5126, 1.595), (-0.2616, -1.977, 1.527), (-0.2616, -0.5126, 1.527), (-0.03621, 0.4066, 1.28), (-0.036, 0.236, 1.48), (-0.03579, -0.1273, 1.581), (-0.2619, 0.2858, 1.266), (-0.2618, 0.1469, 1.433), (-0.2616, -0.1553, 1.516), (-0.3554, -0.005496, 1.233), (-0.3553, -0.06766, 1.321), (-0.3551, -0.2226, 1.357), (-0.2618, -0.2967, 1.2), (-0.2618, -0.282, 1.208), (-0.2617, -0.2897, 1.199), (-0.03606, -0.4173, 1.187), (-0.036, -0.3706, 1.161), (-0.03594, -0.3174, 1.133), (0.1897, -0.2965, 1.2), (0.1898, -0.2816, 1.208), (0.1898, -0.2894, 1.199), (0.2831, -0.005191, 1.233), (0.2833, -0.06699, 1.32), (0.2834, -0.2221, 1.357), (0.1899, -0.1549, 1.516), (0.1898, 0.1474, 1.433), (0.1896, 0.286, 1.266)], [], [(0, 1, 3, 2), (2, 3, 5, 4), (4, 5, 7, 6), (6, 7, 9, 8), (8, 9, 11, 10), (10, 11, 13, 12), (25, 23, 49, 52), (12, 13, 15, 14), (14, 15, 1, 0), (0, 2, 4, 6, 8, 10, 12, 14), (16, 17, 19, 18), (18, 19, 21, 20), (20, 21, 23, 22), (22, 23, 25, 24), (24, 25, 27, 26), (26, 27, 29, 28), (27, 25, 52, 53), (28, 29, 31, 30), (30, 31, 17, 16), (16, 18, 20, 22, 24, 26, 28, 30), (23, 21, 46, 49), (21, 19, 43, 46), (19, 17, 40, 43), (17, 31, 37, 40), (31, 29, 34, 37), (29, 27, 53, 34), (37, 34, 33, 36), (36, 33, 32, 35), (35, 32, 1, 15), (40, 37, 36, 39), (39, 36, 35, 38), (38, 35, 15, 13), (43, 40, 39, 42), (42, 39, 38, 41), (41, 38, 13, 11), (46, 43, 42, 45), (45, 42, 41, 44), (44, 41, 11, 9), (49, 46, 45, 48), (48, 45, 44, 47), (47, 44, 9, 7), (52, 49, 48, 51), (51, 48, 47, 50), (50, 47, 7, 5), (53, 52, 51, 54), (54, 51, 50, 55), (55, 50, 5, 3), (34, 53, 54, 33), (33, 54, 55, 32), (32, 55, 3, 1)])
me_cilindro_008.polygons.foreach_set('use_smooth', [True] * 50)
_uv = me_cilindro_008.uv_layers.new(name='MapaUV')
_uv.uv.foreach_set('vector', [0.6299, 0.447, 0.6299, 0.5738, 0.5982, 0.5738, 0.5982, 0.447, 0.5982, 0.447, 0.5982, 0.5738, 0.5665, 0.5738, 0.5665, 0.447, 0.5665, 0.447, 0.5665, 0.5738, 0.5348, 0.5738, 0.5348, 0.447, 0.5348, 0.447, 0.5348, 0.5738, 0.5031, 0.5738, 0.5031, 0.447, 0.5031, 0.447, 0.5031, 0.5738, 0.4715, 0.5738, 0.4715, 0.447, 0.4715, 0.447, 0.4715, 0.5738, 0.4398, 0.5738, 0.4398, 0.447, 0.5031, 0.5738, 0.5348, 0.5738, 0.5348, 0.5738, 0.519, 0.5738, 0.4398, 0.447, 0.4398, 0.5738, 0.4081, 0.5738, 0.4081, 0.447, 0.4081, 0.447, 0.4081, 0.5738, 0.3764, 0.5738, 0.3764, 0.447, 0.3764, 0.447, 0.5982, 0.447, 0.5665, 0.447, 0.5348, 0.447, 0.5031, 0.447, 0.4715, 0.447, 0.4398, 0.447, 0.4081, 0.447, 0.6299, 0.447, 0.6299, 0.5738, 0.5982, 0.5738, 0.5982, 0.447, 0.5982, 0.447, 0.5982, 0.5738, 0.5665, 0.5738, 0.5665, 0.447, 0.5665, 0.447, 0.5665, 0.5738, 0.5348, 0.5738, 0.5348, 0.447, 0.5348, 0.447, 0.5348, 0.5738, 0.5031, 0.5738, 0.5031, 0.447, 0.5031, 0.447, 0.5031, 0.5738, 0.4715, 0.5738, 0.4715, 0.447, 0.4715, 0.447, 0.4715, 0.5738, 0.4398, 0.5738, 0.4398, 0.447, 0.4715, 0.5738, 0.5031, 0.5738, 0.519, 0.5738, 0.5031, 0.5738, 0.4398, 0.447, 0.4398, 0.5738, 0.4081, 0.5738, 0.4081, 0.447, 0.4081, 0.447, 0.4081, 0.5738, 0.3764, 0.5738, 0.3764, 0.447, 0.5665, 0.4445, 0.6095, 0.4267, 0.6274, 0.3837, 0.6095, 0.3406, 0.5665, 0.3228, 0.5235, 0.3406, 0.5057, 0.3837, 0.5235, 0.4267, 0.5348, 0.5738, 0.5665, 0.5738, 0.5507, 0.5738, 0.5348, 0.5738, 0.5665, 0.5738, 0.5982, 0.5738, 0.5665, 0.5738, 0.5507, 0.5738, 0.5982, 0.5738, 0.6299, 0.5738, 0.5824, 0.5738, 0.5665, 0.5738, 0.3764, 0.5738, 0.4081, 0.5738, 0.4081, 0.5738, 0.3922, 0.5738, 0.4081, 0.5738, 0.4398, 0.5738, 0.4239, 0.5738, 0.4081, 0.5738, 0.4398, 0.5738, 0.4715, 0.5738, 0.5031, 0.5738, 0.4873, 0.5738, 0.4081, 0.5738, 0.4239, 0.5738, 0.4081, 0.5738, 0.4081, 0.5738, 0.4081, 0.5738, 0.4081, 0.5738, 0.3922, 0.5738, 0.4081, 0.5738, 0.4081, 0.5738, 0.3922, 0.5738, 0.3764, 0.5738, 0.4081, 0.5738, 0.3922, 0.5738, 0.4081, 0.5738, 0.4081, 0.5738, 0.4081, 0.5738, 0.4081, 0.5738, 0.4081, 0.5738, 0.4081, 0.5738, 0.4239, 0.5738, 0.4239, 0.5738, 0.4081, 0.5738, 0.4081, 0.5738, 0.4398, 0.5738, 0.5665, 0.5738, 0.5824, 0.5738, 0.5348, 0.5738, 0.5348, 0.5738, 0.5348, 0.5738, 0.5348, 0.5738, 0.4873, 0.5738, 0.5031, 0.5738, 0.5031, 0.5738, 0.4873, 0.5738, 0.4398, 0.5738, 0.4715, 0.5738, 0.5507, 0.5738, 0.5665, 0.5738, 0.5348, 0.5738, 0.5348, 0.5738, 0.5348, 0.5738, 0.5348, 0.5738, 0.5031, 0.5738, 0.519, 0.5738, 0.519, 0.5738, 0.5031, 0.5738, 0.4715, 0.5738, 0.5031, 0.5738, 0.5348, 0.5738, 0.5507, 0.5738, 0.5348, 0.5738, 0.5348, 0.5738, 0.5348, 0.5738, 0.5348, 0.5738, 0.519, 0.5738, 0.5348, 0.5738, 0.5348, 0.5738, 0.519, 0.5738, 0.5031, 0.5738, 0.5348, 0.5738, 0.519, 0.5738, 0.5348, 0.5738, 0.5348, 0.5738, 0.5348, 0.5738, 0.5348, 0.5738, 0.5348, 0.5738, 0.5348, 0.5738, 0.5507, 0.5738, 0.5507, 0.5738, 0.5348, 0.5738, 0.5348, 0.5738, 0.5665, 0.5738, 0.5031, 0.5738, 0.519, 0.5738, 0.5348, 0.5738, 0.5348, 0.5738, 0.5348, 0.5738, 0.5348, 0.5738, 0.5507, 0.5738, 0.5665, 0.5738, 0.5665, 0.5738, 0.5507, 0.5738, 0.5665, 0.5738, 0.5982, 0.5738, 0.4873, 0.5738, 0.5031, 0.5738, 0.5348, 0.5738, 0.5348, 0.5738, 0.5348, 0.5738, 0.5348, 0.5738, 0.5665, 0.5738, 0.5824, 0.5738, 0.5824, 0.5738, 0.5665, 0.5738, 0.5982, 0.5738, 0.6299, 0.5738])
me_cilindro_008.materials.append(mat_paleta)
me_cilindro_008.update()
me_cilindro_009 = bpy.data.meshes.new('Cilindro.009')
me_cilindro_009.from_pydata([(0.01984, 0.4266, -2.165), (0.01984, 0.4266, 2.011), (0.3173, 0.3034, -2.165), (0.3173, 0.3034, 2.011), (0.4405, 0.005918, -2.165), (0.4405, 0.005918, 2.011), (0.3173, -0.2915, -2.165), (0.3173, -0.2915, 2.011), (0.01984, -0.4147, -2.165), (0.01984, -0.4147, 2.011), (-0.2776, -0.2915, -2.165), (-0.2776, -0.2915, 2.011), (-0.4008, 0.005918, -2.165), (-0.4008, 0.005918, 2.011), (-0.2776, 0.3034, -2.165), (-0.2776, 0.3034, 2.011), (-0.4003, -1.977, 2.544), (-0.4003, -0.5126, 2.544), (-0.2771, -1.977, 2.247), (-0.2771, -0.5126, 2.247), (0.02036, -1.977, 2.124), (0.02036, -0.5126, 2.124), (0.3178, -1.977, 2.247), (0.3178, -0.5126, 2.247), (0.441, -1.977, 2.544), (0.441, -0.5126, 2.544), (0.3178, -1.977, 2.842), (0.3178, -0.5126, 2.842), (0.02036, -1.977, 2.965), (0.02036, -0.5126, 2.965), (-0.2771, -1.977, 2.842), (-0.2771, -0.5126, 2.842), (0.01982, 0.4066, 2.388), (0.02009, 0.236, 2.755), (0.02037, -0.1273, 2.94), (-0.2776, 0.2858, 2.364), (-0.2773, 0.1469, 2.67), (-0.2771, -0.1553, 2.821), (-0.4007, -0.005496, 2.304), (-0.4005, -0.06766, 2.464), (-0.4004, -0.2226, 2.531), (-0.2774, -0.2967, 2.243), (-0.2773, -0.282, 2.258), (-0.2772, -0.2897, 2.241), (0.02002, -0.4173, 2.218), (0.02011, -0.3706, 2.172), (0.02018, -0.3174, 2.121), (0.3174, -0.2965, 2.243), (0.3175, -0.2816, 2.257), (0.3176, -0.2894, 2.241), (0.4406, -0.005191, 2.303), (0.4407, -0.06699, 2.463), (0.4409, -0.2221, 2.531), (0.3178, -0.1549, 2.82), (0.3175, 0.1474, 2.669), (0.3173, 0.286, 2.363), (-0.4093, -1.883, -2.653), (-0.4093, -0.4185, -2.653), (-0.2861, -1.883, -2.95), (-0.2861, -0.4185, -2.95), (0.01137, -1.883, -3.073), (0.01137, -0.4185, -3.073), (0.3088, -1.883, -2.95), (0.3088, -0.4185, -2.95), (0.432, -1.883, -2.653), (0.432, -0.4185, -2.653), (0.3088, -1.883, -2.355), (0.3088, -0.4185, -2.355), (0.01137, -1.883, -2.232), (0.01137, -0.4185, -2.232), (-0.2861, -1.883, -2.355), (-0.2861, -0.4185, -2.355), (0.3173, 0.2919, -2.474), (0.3133, 0.1804, -2.765), (0.3089, -0.09317, -2.926), (0.4391, -0.002571, -2.428), (0.4361, -0.05085, -2.577), (0.4333, -0.1753, -2.64), (0.3145, -0.2954, -2.38), (0.3126, -0.2785, -2.386), (0.3112, -0.2546, -2.353), (0.01654, -0.4151, -2.357), (0.01507, -0.3692, -2.303), (0.01431, -0.2846, -2.232), (-0.2803, -0.2915, -2.373), (-0.2821, -0.2698, -2.377), (-0.2836, -0.2477, -2.349), (-0.4021, 0.002952, -2.419), (-0.4049, -0.0386, -2.564), (-0.4079, -0.1655, -2.634), (-0.2775, 0.2958, -2.467), (-0.2814, 0.189, -2.755), (-0.2858, -0.08624, -2.921), (0.01107, -0.05627, -3.042), (0.01614, 0.2797, -2.838), (0.0205, 0.4155, -2.49)], [], [(0, 1, 3, 2), (2, 3, 5, 4), (4, 5, 7, 6), (6, 7, 9, 8), (8, 9, 11, 10), (10, 11, 13, 12), (25, 23, 49, 52), (12, 13, 15, 14), (14, 15, 1, 0), (59, 57, 89, 92), (16, 17, 19, 18), (18, 19, 21, 20), (20, 21, 23, 22), (22, 23, 25, 24), (24, 25, 27, 26), (26, 27, 29, 28), (27, 25, 52, 53), (28, 29, 31, 30), (30, 31, 17, 16), (16, 18, 20, 22, 24, 26, 28, 30), (23, 21, 46, 49), (21, 19, 43, 46), (19, 17, 40, 43), (17, 31, 37, 40), (31, 29, 34, 37), (29, 27, 53, 34), (37, 34, 33, 36), (36, 33, 32, 35), (35, 32, 1, 15), (40, 37, 36, 39), (39, 36, 35, 38), (38, 35, 15, 13), (43, 40, 39, 42), (42, 39, 38, 41), (41, 38, 13, 11), (46, 43, 42, 45), (45, 42, 41, 44), (44, 41, 11, 9), (49, 46, 45, 48), (48, 45, 44, 47), (47, 44, 9, 7), (52, 49, 48, 51), (51, 48, 47, 50), (50, 47, 7, 5), (53, 52, 51, 54), (54, 51, 50, 55), (55, 50, 5, 3), (34, 53, 54, 33), (33, 54, 55, 32), (32, 55, 3, 1), (61, 59, 92, 93), (56, 57, 59, 58), (58, 59, 61, 60), (60, 61, 63, 62), (62, 63, 65, 64), (64, 65, 67, 66), (66, 67, 69, 68), (68, 69, 71, 70), (70, 71, 57, 56), (56, 58, 60, 62, 64, 66, 68, 70), (57, 71, 86, 89), (71, 69, 83, 86), (69, 67, 80, 83), (67, 65, 77, 80), (65, 63, 74, 77), (63, 61, 93, 74), (77, 74, 73, 76), (76, 73, 72, 75), (75, 72, 2, 4), (80, 77, 76, 79), (79, 76, 75, 78), (78, 75, 4, 6), (83, 80, 79, 82), (82, 79, 78, 81), (81, 78, 6, 8), (86, 83, 82, 85), (85, 82, 81, 84), (84, 81, 8, 10), (89, 86, 85, 88), (88, 85, 84, 87), (87, 84, 10, 12), (92, 89, 88, 91), (91, 88, 87, 90), (90, 87, 12, 14), (93, 92, 91, 94), (94, 91, 90, 95), (95, 90, 14, 0), (74, 93, 94, 73), (73, 94, 95, 72), (72, 95, 0, 2)])
me_cilindro_009.polygons.foreach_set('use_smooth', [True] * 90)
_k = {(0, 2): 1.0, (2, 4): 1.0, (4, 6): 1.0, (6, 8): 1.0, (8, 10): 1.0, (10, 12): 1.0, (12, 14): 1.0, (0, 14): 1.0, (16, 18): 1.0, (18, 20): 1.0, (20, 22): 1.0, (22, 24): 1.0, (24, 26): 1.0, (26, 28): 1.0, (28, 30): 1.0, (16, 30): 1.0, (56, 58): 1.0, (58, 60): 1.0, (60, 62): 1.0, (62, 64): 1.0, (64, 66): 1.0, (66, 68): 1.0, (68, 70): 1.0, (56, 70): 1.0}
me_cilindro_009.attributes.new('crease_edge', 'FLOAT', 'EDGE').data.foreach_set('value', [_k.get((min(e.vertices), max(e.vertices)), 0.0) for e in me_cilindro_009.edges])
_uv = me_cilindro_009.uv_layers.new(name='MapaUV')
_uv.uv.foreach_set('vector', [0.6428, 0.4363, 0.6428, 0.5823, 0.6063, 0.5823, 0.6063, 0.4363, 0.6063, 0.4363, 0.6063, 0.5823, 0.5698, 0.5823, 0.5698, 0.4363, 0.5698, 0.4363, 0.5698, 0.5823, 0.5333, 0.5823, 0.5333, 0.4363, 0.5333, 0.4363, 0.5333, 0.5823, 0.4969, 0.5823, 0.4969, 0.4363, 0.4969, 0.4363, 0.4969, 0.5823, 0.4604, 0.5823, 0.4604, 0.4363, 0.4604, 0.4363, 0.4604, 0.5823, 0.4239, 0.5823, 0.4239, 0.4363, 0.4969, 0.5823, 0.5333, 0.5823, 0.5333, 0.5823, 0.5151, 0.5823, 0.4239, 0.4363, 0.4239, 0.5823, 0.3874, 0.5823, 0.3874, 0.4363, 0.3874, 0.4363, 0.3874, 0.5823, 0.3509, 0.5823, 0.3509, 0.4363, 0.6063, 0.5823, 0.6428, 0.5823, 0.5881, 0.5458, 0.5516, 0.5458, 0.6428, 0.4363, 0.6428, 0.5823, 0.6063, 0.5823, 0.6063, 0.4363, 0.6063, 0.4363, 0.6063, 0.5823, 0.5698, 0.5823, 0.5698, 0.4363, 0.5698, 0.4363, 0.5698, 0.5823, 0.5333, 0.5823, 0.5333, 0.4363, 0.5333, 0.4363, 0.5333, 0.5823, 0.4969, 0.5823, 0.4969, 0.4363, 0.4969, 0.4363, 0.4969, 0.5823, 0.4604, 0.5823, 0.4604, 0.4363, 0.4604, 0.4363, 0.4604, 0.5823, 0.4239, 0.5823, 0.4239, 0.4363, 0.4604, 0.5823, 0.4969, 0.5823, 0.5151, 0.5823, 0.4969, 0.5823, 0.4239, 0.4363, 0.4239, 0.5823, 0.3874, 0.5823, 0.3874, 0.4363, 0.3874, 0.4363, 0.3874, 0.5823, 0.3509, 0.5823, 0.3509, 0.4363, 0.5698, 0.4334, 0.6194, 0.4129, 0.6399, 0.3633, 0.6194, 0.3138, 0.5698, 0.2933, 0.5203, 0.3138, 0.4998, 0.3633, 0.5203, 0.4129, 0.5333, 0.5823, 0.5698, 0.5823, 0.5516, 0.5823, 0.5333, 0.5823, 0.5698, 0.5823, 0.6063, 0.5823, 0.5698, 0.5823, 0.5516, 0.5823, 0.6063, 0.5823, 0.6428, 0.5823, 0.5881, 0.5823, 0.5698, 0.5823, 0.3509, 0.5823, 0.3874, 0.5823, 0.3874, 0.5823, 0.3691, 0.5823, 0.3874, 0.5823, 0.4239, 0.5823, 0.4056, 0.5823, 0.3874, 0.5823, 0.4239, 0.5823, 0.4604, 0.5823, 0.4969, 0.5823, 0.4786, 0.5823, 0.3874, 0.5823, 0.4056, 0.5823, 0.3874, 0.5823, 0.3874, 0.5823, 0.3874, 0.5823, 0.3874, 0.5823, 0.3691, 0.5823, 0.3874, 0.5823, 0.3874, 0.5823, 0.3691, 0.5823, 0.3509, 0.5823, 0.3874, 0.5823, 0.3691, 0.5823, 0.3874, 0.5823, 0.3874, 0.5823, 0.3874, 0.5823, 0.3874, 0.5823, 0.3874, 0.5823, 0.3874, 0.5823, 0.4056, 0.5823, 0.4056, 0.5823, 0.3874, 0.5823, 0.3874, 0.5823, 0.4239, 0.5823, 0.5698, 0.5823, 0.5881, 0.5823, 0.5333, 0.5823, 0.5333, 0.5823, 0.5333, 0.5823, 0.5333, 0.5823, 0.4786, 0.5823, 0.4969, 0.5823, 0.4969, 0.5823, 0.4786, 0.5823, 0.4239, 0.5823, 0.4604, 0.5823, 0.5516, 0.5823, 0.5698, 0.5823, 0.5333, 0.5823, 0.5333, 0.5823, 0.5333, 0.5823, 0.5333, 0.5823, 0.4969, 0.5823, 0.5151, 0.5823, 0.5151, 0.5823, 0.4969, 0.5823, 0.4604, 0.5823, 0.4969, 0.5823, 0.5333, 0.5823, 0.5516, 0.5823, 0.5333, 0.5823, 0.5333, 0.5823, 0.5333, 0.5823, 0.5333, 0.5823, 0.5151, 0.5823, 0.5333, 0.5823, 0.5333, 0.5823, 0.5151, 0.5823, 0.4969, 0.5823, 0.5333, 0.5823, 0.5151, 0.5823, 0.5333, 0.5823, 0.5333, 0.5823, 0.5333, 0.5823, 0.5333, 0.5823, 0.5333, 0.5823, 0.5333, 0.5823, 0.5516, 0.5823, 0.5516, 0.5823, 0.5333, 0.5823, 0.5333, 0.5823, 0.5698, 0.5823, 0.4969, 0.5823, 0.5151, 0.5823, 0.5333, 0.5823, 0.5333, 0.5823, 0.5333, 0.5823, 0.5333, 0.5823, 0.5516, 0.5823, 0.5698, 0.5823, 0.5698, 0.5823, 0.5516, 0.5823, 0.5698, 0.5823, 0.6063, 0.5823, 0.4786, 0.5823, 0.4969, 0.5823, 0.5333, 0.5823, 0.5333, 0.5823, 0.5333, 0.5823, 0.5333, 0.5823, 0.5698, 0.5823, 0.5881, 0.5823, 0.5881, 0.5823, 0.5698, 0.5823, 0.6063, 0.5823, 0.6428, 0.5823, 0.5698, 0.5823, 0.6063, 0.5823, 0.5516, 0.5458, 0.5151, 0.5458, 0.6428, 0.4363, 0.6428, 0.5823, 0.6063, 0.5823, 0.6063, 0.4363, 0.6063, 0.4363, 0.6063, 0.5823, 0.5698, 0.5823, 0.5698, 0.4363, 0.5698, 0.4363, 0.5698, 0.5823, 0.5333, 0.5823, 0.5333, 0.4363, 0.5333, 0.4363, 0.5333, 0.5823, 0.4969, 0.5823, 0.4969, 0.4363, 0.4969, 0.4363, 0.4969, 0.5823, 0.4604, 0.5823, 0.4604, 0.4363, 0.4604, 0.4363, 0.4604, 0.5823, 0.4239, 0.5823, 0.4239, 0.4363, 0.4239, 0.4363, 0.4239, 0.5823, 0.3874, 0.5823, 0.3874, 0.4363, 0.3874, 0.4363, 0.3874, 0.5823, 0.3509, 0.5823, 0.3509, 0.4363, 0.5698, 0.4334, 0.6194, 0.4129, 0.6399, 0.3633, 0.6194, 0.3138, 0.5698, 0.2933, 0.5203, 0.3138, 0.4998, 0.3633, 0.5203, 0.4129, 0.3509, 0.5823, 0.3874, 0.5823, 0.4056, 0.5458, 0.3691, 0.5458, 0.3874, 0.5823, 0.4239, 0.5823, 0.4421, 0.5458, 0.4056, 0.5458, 0.4239, 0.5823, 0.4604, 0.5823, 0.4786, 0.5458, 0.4421, 0.5458, 0.4604, 0.5823, 0.4969, 0.5823, 0.5151, 0.5458, 0.4786, 0.5458, 0.4969, 0.5823, 0.5333, 0.5823, 0.5516, 0.5458, 0.5151, 0.5458, 0.5333, 0.5823, 0.5698, 0.5823, 0.5881, 0.5458, 0.5516, 0.5458, 0.5151, 0.5458, 0.5516, 0.5458, 0.5698, 0.5093, 0.5333, 0.5093, 0.5333, 0.5093, 0.5698, 0.5093, 0.5881, 0.4728, 0.5516, 0.4728, 0.5516, 0.4728, 0.5881, 0.4728, 0.6063, 0.4363, 0.5698, 0.4363, 0.4786, 0.5458, 0.5151, 0.5458, 0.5333, 0.5093, 0.4969, 0.5093, 0.4969, 0.5093, 0.5333, 0.5093, 0.5516, 0.4728, 0.5151, 0.4728, 0.5151, 0.4728, 0.5516, 0.4728, 0.5698, 0.4363, 0.5333, 0.4363, 0.4421, 0.5458, 0.4786, 0.5458, 0.4969, 0.5093, 0.4604, 0.5093, 0.4604, 0.5093, 0.4969, 0.5093, 0.5151, 0.4728, 0.4786, 0.4728, 0.4786, 0.4728, 0.5151, 0.4728, 0.5333, 0.4363, 0.4969, 0.4363, 0.4056, 0.5458, 0.4421, 0.5458, 0.4604, 0.5093, 0.4239, 0.5093, 0.4239, 0.5093, 0.4604, 0.5093, 0.4786, 0.4728, 0.4421, 0.4728, 0.4421, 0.4728, 0.4786, 0.4728, 0.4969, 0.4363, 0.4604, 0.4363, 0.3691, 0.5458, 0.4056, 0.5458, 0.4239, 0.5093, 0.3874, 0.5093, 0.3874, 0.5093, 0.4239, 0.5093, 0.4421, 0.4728, 0.4056, 0.4728, 0.4056, 0.4728, 0.4421, 0.4728, 0.4604, 0.4363, 0.4239, 0.4363, 0.5516, 0.5458, 0.5881, 0.5458, 0.5333, 0.5093, 0.4969, 0.5093, 0.4969, 0.5093, 0.5333, 0.5093, 0.4786, 0.4728, 0.4421, 0.4728, 0.4421, 0.4728, 0.4786, 0.4728, 0.4239, 0.4363, 0.3874, 0.4363, 0.5151, 0.5458, 0.5516, 0.5458, 0.4969, 0.5093, 0.4604, 0.5093, 0.4604, 0.5093, 0.4969, 0.5093, 0.4421, 0.4728, 0.4056, 0.4728, 0.4056, 0.4728, 0.4421, 0.4728, 0.3874, 0.4363, 0.3509, 0.4363, 0.5516, 0.5458, 0.5881, 0.5458, 0.6063, 0.5093, 0.5698, 0.5093, 0.5698, 0.5093, 0.6063, 0.5093, 0.6246, 0.4728, 0.5881, 0.4728, 0.5881, 0.4728, 0.6246, 0.4728, 0.6428, 0.4363, 0.6063, 0.4363])
me_cilindro_009.materials.append(mat_paleta)
me_cilindro_009.update()

# ---- objects
ob_cubo = bpy.data.objects.new('Cubo', me_cubo)
ob_tubo = bpy.data.objects.new('Tubo', me_cilindro)
ob_tubo_001 = bpy.data.objects.new('Tubo.001', me_cilindro_004)
ob_tubo_002 = bpy.data.objects.new('Tubo.002', me_cilindro_005)
ob_tubo_003 = bpy.data.objects.new('Tubo.003', me_cilindro_006)
ob_tubo_004 = bpy.data.objects.new('Tubo.004', me_cilindro_007)
ob_tubo_005 = bpy.data.objects.new('Tubo.005', me_cilindro_008)
ob_tubo_006 = bpy.data.objects.new('Tubo.006', me_cilindro_009)

# ---- transforms, parenting, visibility, modifiers, constraints
ob_cubo.location = (0.0, 0.0, 0.0)
_m = ob_cubo.modifiers.new('Auto Smooth', 'NODES')
_m.node_group = ng_auto_smooth
_gi = [s.identifier for s in ng_auto_smooth.interface.items_tree if s.item_type == 'SOCKET' and s.in_out == 'INPUT']
_m[_gi[1]] = 0.5236  # Angle
ob_tubo.location = (-13.93, -0.08898, -10.16)
ob_tubo.rotation_euler = (0.0, -1.571, 0.0)
_m = ob_tubo.modifiers.new('Subdivisión', 'SUBSURF')
_m = ob_tubo.modifiers.new('Auto Smooth', 'NODES')
_m.node_group = ng_auto_smooth
_gi = [s.identifier for s in ng_auto_smooth.interface.items_tree if s.item_type == 'SOCKET' and s.in_out == 'INPUT']
_m[_gi[1]] = 0.5236  # Angle
ob_tubo_001.location = (-11.19, -0.06917, 3.168)
ob_tubo_001.rotation_euler = (3.203e-14, 1.571, 0.0)
_m = ob_tubo_001.modifiers.new('Auto Smooth', 'NODES')
_m.node_group = ng_auto_smooth
_gi = [s.identifier for s in ng_auto_smooth.interface.items_tree if s.item_type == 'SOCKET' and s.in_out == 'INPUT']
_m[_gi[1]] = 0.5236  # Angle
ob_tubo_002.location = (1.179, 0.1174, -5.34)
ob_tubo_002.rotation_euler = (0.0, -1.571, 0.0)
_m = ob_tubo_002.modifiers.new('Auto Smooth', 'NODES')
_m.node_group = ng_auto_smooth
_gi = [s.identifier for s in ng_auto_smooth.interface.items_tree if s.item_type == 'SOCKET' and s.in_out == 'INPUT']
_m[_gi[1]] = 0.5236  # Angle
ob_tubo_003.location = (-6.788, 0.04328, -7.413)
ob_tubo_003.rotation_euler = (0.0, -1.571, 0.0)
_m = ob_tubo_003.modifiers.new('Auto Smooth', 'NODES')
_m.node_group = ng_auto_smooth
_gi = [s.identifier for s in ng_auto_smooth.interface.items_tree if s.item_type == 'SOCKET' and s.in_out == 'INPUT']
_m[_gi[1]] = 0.5236  # Angle
ob_tubo_004.location = (11.17, 0.155, -1.317)
ob_tubo_004.rotation_euler = (0.0, -1.571, 0.0)
_m = ob_tubo_004.modifiers.new('Auto Smooth', 'NODES')
_m.node_group = ng_auto_smooth
_gi = [s.identifier for s in ng_auto_smooth.interface.items_tree if s.item_type == 'SOCKET' and s.in_out == 'INPUT']
_m[_gi[1]] = 0.5236  # Angle
ob_tubo_005.location = (16.49, -0.03048, 0.8272)
ob_tubo_005.rotation_euler = (6.986e-07, -1.571, 0.0)
_m = ob_tubo_005.modifiers.new('Auto Smooth', 'NODES')
_m.node_group = ng_auto_smooth
_gi = [s.identifier for s in ng_auto_smooth.interface.items_tree if s.item_type == 'SOCKET' and s.in_out == 'INPUT']
_m[_gi[1]] = 0.5236  # Angle
ob_tubo_006.location = (4.521, 0.155, -2.449)
ob_tubo_006.rotation_euler = (-3.066e-08, -2.019, -3.066e-08)
_m = ob_tubo_006.modifiers.new('Auto Smooth', 'NODES')
_m.node_group = ng_auto_smooth
_gi = [s.identifier for s in ng_auto_smooth.interface.items_tree if s.item_type == 'SOCKET' and s.in_out == 'INPUT']
_m[_gi[1]] = 0.5236  # Angle

# ---- collection membership
col_marco_1.objects.link(ob_cubo)
col_fondo_1.objects.link(ob_tubo)
col_fondo_1.objects.link(ob_tubo_001)
col_fondo_1.objects.link(ob_tubo_002)
col_fondo_1.objects.link(ob_tubo_003)
col_fondo_1.objects.link(ob_tubo_004)
col_fondo_1.objects.link(ob_tubo_005)
col_fondo_1.objects.link(ob_tubo_006)

# ---- scene / render settings (as saved in the file)
scene.frame_start = 1; scene.frame_end = 250; scene.frame_set(1)
scene.render.engine = 'BLENDER_EEVEE_NEXT'
scene.render.fps = 25
scene.cycles.sampling_pattern = 'TABULATED_SOBOL'
scene.cycles.use_light_tree = False
scene.view_settings.view_transform = 'Filmic'
bpy.context.view_layer.update()

# ---- added for rendering (the .blend has no active camera and no usable light): camera, sun
cam_auto = bpy.data.cameras.new('AutoCamera')
cam_auto.lens = 50.0
cam_auto.sensor_width = 36.0
cam_auto.clip_end = 1000.0
ob_auto_camera = bpy.data.objects.new('AutoCamera', cam_auto)
scene.collection.objects.link(ob_auto_camera)
ob_auto_camera.location = (39.8197, -48.3168, 28.1364)
ob_auto_camera.rotation_euler = (1.09748, -7.21219e-08, 0.694738)
scene.camera = ob_auto_camera
light_auto_sun = bpy.data.lights.new('AutoSun', 'SUN')
light_auto_sun.energy = 3.0
light_auto_sun.angle = 0.0523599
ob_auto_sun = bpy.data.objects.new('AutoSun', light_auto_sun)
scene.collection.objects.link(ob_auto_sun)
ob_auto_sun.rotation_euler = (0.872665, 0.174533, 0.523599)
bpy.context.view_layer.update()
